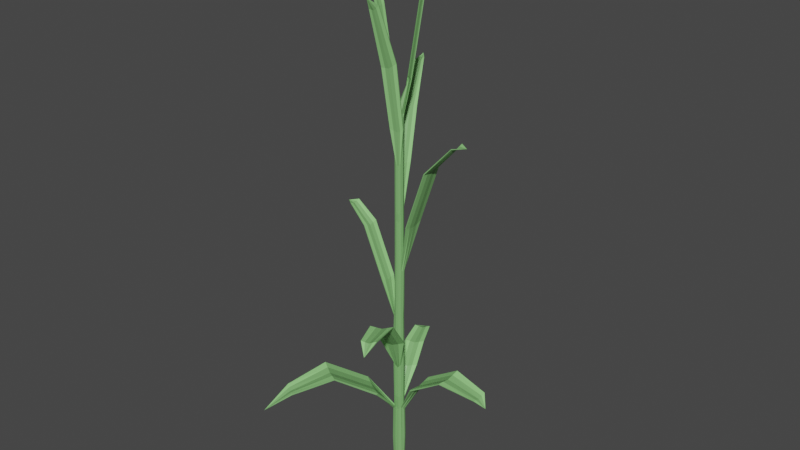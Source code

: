 # Source: Pflanze_F.blend  (saved by Blender 2.80.75; exported with 4.5.12 LTS)
import bpy
from mathutils import Matrix  # noqa: F401  (used for matrix-valued properties, if any)

bpy.ops.wm.read_factory_settings(use_empty=True)
scene = bpy.context.scene
scene.name = 'Scene'

# ---- collections
col_collection = bpy.data.collections.new('Collection'); scene.collection.children.link(col_collection)

# ---- materials (node trees are filled in below, after node groups)
mat_material_001 = bpy.data.materials.new('Material.001')
mat_material_001.use_transparent_shadow = False
mat_material = bpy.data.materials.new('Material')
mat_material.use_transparent_shadow = False

# ---- material node trees
mat_material_001.use_nodes = True; mat_material_001.node_tree.nodes.clear()
_N = mat_material_001.node_tree.nodes; _L = mat_material_001.node_tree.links
n0 = _N.new('ShaderNodeOutputMaterial'); n0.name = 'Material Output'; n0.location = (300, 300)
n1 = _N.new('ShaderNodeBsdfPrincipled'); n1.name = 'Principled BSDF'; n1.location = (10, 300)
n1.distribution = 'GGX'
n1.subsurface_method = 'BURLEY'
n1.inputs[0].default_value = (0.203, 0.4641, 0.1584, 1.0)
n1.inputs[3].default_value = 1.45
n1.inputs[27].default_value = (0.0, 0.0, 0.0, 1.0)
n1.inputs[28].default_value = 1.0
_L.new(n1.outputs[0], n0.inputs[0])
n0.is_active_output = True
mat_material.use_nodes = True; mat_material.node_tree.nodes.clear()
_N = mat_material.node_tree.nodes; _L = mat_material.node_tree.links
n0 = _N.new('ShaderNodeOutputMaterial'); n0.name = 'Material Output'; n0.location = (300, 300)
n1 = _N.new('ShaderNodeBsdfPrincipled'); n1.name = 'Principled BSDF'; n1.location = (10, 300)
n1.distribution = 'GGX'
n1.subsurface_method = 'BURLEY'
n1.inputs[0].default_value = (0.2998, 0.6926, 0.2325, 1.0)
n1.inputs[3].default_value = 1.45
n1.inputs[27].default_value = (0.0, 0.0, 0.0, 1.0)
n1.inputs[28].default_value = 1.0
_L.new(n1.outputs[0], n0.inputs[0])
n0.is_active_output = True

# ---- world
world_world = bpy.data.worlds.new('World'); scene.world = world_world
world_world.use_nodes = True; world_world.node_tree.nodes.clear()
_N = world_world.node_tree.nodes; _L = world_world.node_tree.links
n0 = _N.new('ShaderNodeOutputWorld'); n0.name = 'World Output'; n0.location = (300, 300)
n1 = _N.new('ShaderNodeBackground'); n1.name = 'Background'; n1.location = (10, 300)
n1.inputs[0].default_value = (0.05088, 0.05088, 0.05088, 1.0)
_L.new(n1.outputs[0], n0.inputs[0])
n0.is_active_output = True
world_world.color = (0.05088, 0.05088, 0.05088)
world_world.use_sun_shadow = False
world_world.sun_shadow_jitter_overblur = 0.0

# ---- meshes
me_cylinder = bpy.data.meshes.new('Cylinder')
me_cylinder.from_pydata([(-0.0002176, 0.006697, -0.0005252), (-0.0009055, 0.005969, 0.4362), (0.006124, 0.003253, -0.0005252), (0.003463, 0.003295, 0.4362), (0.006124, -0.003634, -0.0005252), (0.003464, -0.002054, 0.4362), (-0.0002176, -0.007078, -0.0005252), (-0.0009055, -0.004728, 0.4362), (-0.006559, -0.003634, -0.0005252), (-0.005275, -0.002054, 0.4362), (-0.006559, 0.003253, -0.0005252), (-0.005274, 0.003295, 0.4362), (-0.0005528, 0.00586, 0.2509), (0.003874, 0.003151, 0.2509), (0.003874, -0.002268, 0.2509), (-0.0005528, -0.004978, 0.2509), (-0.004979, -0.002268, 0.2509), (-0.004979, 0.003151, 0.2509), (0.005175, 0.003048, 0.1259), (0.005175, -0.00372, 0.1259), (-0.0003535, -0.007103, 0.1259), (-0.005882, -0.00372, 0.1259), (-0.005882, 0.003048, 0.1259), (-0.0003535, 0.006432, 0.1259), (-0.0008793, 0.005734, 0.381), (0.003323, 0.003162, 0.381), (0.003323, -0.001983, 0.381), (-0.0008793, -0.004555, 0.381), (-0.005082, -0.001983, 0.381), (-0.005082, 0.003162, 0.381), (0.004944, 0.002661, 0.06483), (0.004944, -0.003051, 0.06483), (-0.0003146, -0.005907, 0.06483), (-0.005573, -0.003051, 0.06483), (-0.005573, 0.002661, 0.06483), (-0.0003146, 0.005517, 0.06483), (-0.0006772, 0.005919, 0.1884), (0.004028, 0.003039, 0.1884), (0.004029, -0.002722, 0.1884), (-0.0006772, -0.005602, 0.1884), (-0.005383, -0.002722, 0.1884), (-0.005383, 0.003039, 0.1884), (0.003568, 0.003313, 0.3134), (0.003568, -0.001975, 0.3134), (-0.0007512, -0.004618, 0.3134), (-0.00507, -0.001974, 0.3134), (-0.00507, 0.003313, 0.3134), (-0.0007511, 0.005956, 0.3134), (0.003175, -0.001823, 0.4363), (0.004103, 0.01093, 0.4738), (-0.0009294, -0.004366, 0.4363), (-0.0009294, 0.005578, 0.4363), (-0.004991, -0.00188, 0.4363), (-0.004991, 0.003092, 0.4363), (0.003132, 0.003092, 0.4363), (-0.005761, 0.00307, 0.06483), (-0.006944, 0.003841, 0.02377), (-0.0004499, 0.007367, 0.02377), (-0.0005027, 0.005926, 0.06483), (0.006237, 0.002911, 0.06483), (0.006796, 0.003336, 0.02377), (0.006796, -0.003717, 0.02377), (0.006237, -0.003566, 0.06483), (-0.0004166, -0.007268, 0.06483), (-0.0004496, -0.007739, 0.02236), (-0.006935, -0.004217, 0.02236), (-0.00638, -0.004029, 0.06483), (0.005373, -0.004204, 0.1259), (-0.0001557, -0.007588, 0.1259), (0.00586, -0.003507, 0.083), (-0.0003815, -0.007327, 0.083), (0.004752, 0.003151, 0.2509), (0.004752, -0.002268, 0.2509), (0.004469, 0.003084, 0.2052), (0.004469, -0.002757, 0.2052), (-0.005224, 0.003691, 0.3134), (-0.005178, 0.003569, 0.2612), (-0.0007151, 0.0063, 0.2612), (-0.0009056, 0.006334, 0.3134), (0.003474, -0.002351, 0.381), (-0.0007289, -0.004923, 0.381), (0.003754, -0.00237, 0.3239), (-0.0005997, -0.005034, 0.3239), (-0.005624, -0.002054, 0.4362), (-0.005475, -0.002002, 0.3962), (-0.005624, 0.003295, 0.4362), (-0.005475, 0.003199, 0.3962), (0.02118, 0.0382, 0.6492), (0.08671, 0.001973, 0.4192), (0.04919, -0.1166, 0.2128), (-0.05223, 0.002173, 0.6277), (0.01111, -0.06198, 0.5745), (-0.04107, 0.1001, 0.1104), (-0.0716, -0.151, 0.1083), (-0.02808, 0.07449, 0.4777), (-0.01483, 0.06444, 0.1161), (-0.01423, 0.06316, 0.1168), (-0.03413, 0.05187, 0.1168), (-0.03474, 0.05315, 0.1161), (-0.003217, 0.03611, 0.1014), (-0.02312, 0.02482, 0.1014), (-0.003801, 0.03742, 0.1014), (-0.02371, 0.02613, 0.1014), (-0.02804, 0.09228, 0.1183), (-0.04357, 0.08303, 0.1183), (-0.02829, 0.09211, 0.119), (-0.04382, 0.08286, 0.119), (0.03143, -0.01786, 0.1077), (0.03007, -0.01786, 0.1088), (-0.008511, 0.03936, 0.4319), (-0.007928, 0.03896, 0.4324), (-0.02274, 0.03247, 0.4319), (-0.02216, 0.03207, 0.4324), (-0.0004595, 0.01932, 0.3751), (-0.01469, 0.01243, 0.3751), (-0.001042, 0.01985, 0.3743), (-0.01527, 0.01296, 0.3743), (-0.0219, 0.06776, 0.4756), (-0.03118, 0.06391, 0.4718), (-0.02165, 0.0675, 0.4762), (-0.03094, 0.06365, 0.4723), (0.04221, -0.01131, 0.3818), (0.04168, -0.01121, 0.3828), (0.04036, 0.01577, 0.3828), (0.0409, 0.01567, 0.3818), (0.01812, -0.01198, 0.3122), (0.01759, 0.0149, 0.3114), (0.01891, -0.01208, 0.3113), (0.0168, 0.015, 0.3122), (0.07335, -0.006696, 0.4173), (0.07321, 0.01198, 0.4183), (0.07337, -0.006701, 0.4183), (0.07319, 0.01198, 0.4172), (0.01743, 0.01889, 0.5626), (0.0167, 0.01861, 0.5625), (0.005943, 0.02617, 0.5619), (0.005863, 0.02702, 0.562), (0.009481, 0.007154, 0.4741), (-0.001274, 0.01471, 0.4735), (0.01022, 0.007431, 0.4742), (-0.001354, 0.01556, 0.4736), (0.02469, 0.03347, 0.6424), (0.01645, 0.03833, 0.6418), (0.02406, 0.03309, 0.6423), (0.0164, 0.03761, 0.6417), (-0.0005917, -0.02727, 0.4942), (0.01306, -0.01994, 0.4987), (0.01352, -0.02106, 0.4989), (-0.0001314, -0.02839, 0.4943), (0.009367, -0.004402, 0.4221), (-0.003407, -0.01172, 0.4221), (-0.003881, -0.01081, 0.4221), (0.009504, -0.00585, 0.4221), (0.007052, -0.05321, 0.5613), (0.01563, -0.04972, 0.5648), (0.01557, -0.04868, 0.5648), (0.00711, -0.05424, 0.5613), (-0.02049, -0.08972, 0.1405), (-0.02041, -0.08973, 0.1386), (-0.05207, -0.07049, 0.1377), (-0.05215, -0.07048, 0.1396), (-0.04817, -0.129, 0.1293), (-0.06599, -0.1189, 0.1271), (-0.04853, -0.1298, 0.1273), (-0.06563, -0.1181, 0.1291), (0.001631, -0.04337, 0.1028), (-0.02961, -0.02259, 0.1038), (0.002057, -0.04183, 0.1047), (-0.03003, -0.02413, 0.1019), (-0.02803, 0.008556, 0.5483), (-0.02736, 0.008514, 0.5485), (-0.02692, -0.00583, 0.5482), (-0.02759, -0.005788, 0.548), (-0.01409, 0.008208, 0.4755), (-0.01364, -0.006136, 0.4753), (-0.01431, -0.006093, 0.4751), (-0.01476, 0.008251, 0.4754), (-0.04645, 0.00665, 0.6173), (-0.04578, 0.006652, 0.6174), (-0.0458, -0.003141, 0.6172), (-0.04646, -0.003143, 0.617), (0.122, 0.003105, 0.1141), (0.07021, -0.01569, 0.1344), (0.07021, 0.01874, 0.1344), (0.07036, 0.01874, 0.1334), (0.07036, -0.01569, 0.1334), (0.03007, 0.01657, 0.1088), (0.03143, 0.01657, 0.1077), (0.1127, -0.007561, 0.1262), (0.1121, 0.01342, 0.1258), (0.1128, 0.01347, 0.1262), (0.1121, -0.007561, 0.1258), (0.03962, -0.05824, 0.217), (0.01887, -0.07228, 0.217), (0.0188, -0.07184, 0.2178), (0.03954, -0.0578, 0.2178), (0.001668, -0.03337, 0.1706), (0.02227, -0.01861, 0.1712), (0.02241, -0.01933, 0.1706), (0.00152, -0.03265, 0.1712), (0.05123, -0.09857, 0.2231), (0.03683, -0.1073, 0.2241), (0.03687, -0.1071, 0.2231), (0.05113, -0.09871, 0.2245), (-0.005947, -0.002722, 0.1884), (-0.006644, -0.003775, 0.1437), (-0.005947, 0.003038, 0.1884), (-0.006644, 0.003099, 0.1437), (-0.07832, 0.00442, 0.3106), (-0.04613, -0.006846, 0.2926), (-0.04534, 0.01221, 0.2924), (-0.04496, 0.01228, 0.293), (-0.04574, -0.006776, 0.2932), (-0.01805, 0.01075, 0.2319), (-0.01732, 0.0108, 0.2327), (-0.01883, -0.008298, 0.2321), (-0.01811, -0.008254, 0.2329), (-0.06934, -0.002886, 0.3116), (-0.06928, -0.002938, 0.3121), (-0.06934, 0.01134, 0.3117), (-0.06929, 0.01129, 0.3122), (-0.00587, 0.0007269, 0.4333), (-0.007773, -0.0002325, -0.003525), (-0.005854, 0.0005285, 0.2479), (-0.00694, -0.000407, 0.1229), (-0.005979, 0.0007072, 0.378), (-0.00657, -0.0002374, 0.06183), (-0.00634, 0.0001876, 0.1854), (-0.005964, 0.0008026, 0.3104), (-0.006211, 0.0007445, 0.4332), (-0.006452, 0.0007174, 0.3932), (-0.006632, 0.0007445, 0.4332), (-0.02781, 0.001384, 0.5452), (-0.02714, 0.001342, 0.5453), (-0.01387, 0.001036, 0.4724), (-0.01454, 0.001079, 0.4722), (-0.04646, 0.001754, 0.6141), (-0.04579, 0.001755, 0.6143), (-0.007858, -0.0004097, 0.1407), (-0.007019, 0.0001876, 0.1854), (-0.04535, 0.00275, 0.2901), (-0.04574, 0.00268, 0.2895), (-0.01844, 0.001228, 0.229), (-0.01771, 0.001272, 0.2298), (-0.06929, 0.004174, 0.3091), (-0.06934, 0.004226, 0.3087), (0.003703, -0.006465, -0.003525), (0.002138, -0.004364, 0.2479), (0.00304, -0.006516, 0.1229), (0.00161, -0.003938, 0.378), (0.002926, -0.005394, 0.06183), (0.002156, -0.005013, 0.1854), (0.001834, -0.003971, 0.3104), (0.001491, -0.003729, 0.4333), (0.001679, -0.004085, 0.4332), (0.003278, -0.007099, 0.1229), (0.003436, -0.006523, 0.08), (0.001791, -0.004382, 0.378), (0.002037, -0.00446, 0.3209), (0.0064, -0.02414, 0.4933), (0.006694, -0.02472, 0.4936), (0.003977, -0.008399, 0.4187), (0.002904, -0.008121, 0.419), (0.01131, -0.05095, 0.56), (0.01137, -0.05198, 0.5601), (0.02917, -0.06482, 0.2148), (0.02925, -0.06526, 0.214), (0.01204, -0.02635, 0.1676), (0.01189, -0.02563, 0.1682), (0.04398, -0.103, 0.2213), (0.04405, -0.1028, 0.2201), (-0.003948, -0.006465, -0.003525), (-0.003191, -0.004364, 0.2479), (-0.003613, -0.006516, 0.1229), (-0.003449, -0.003938, 0.378), (-0.003405, -0.005395, 0.06183), (-0.003508, -0.005013, 0.1854), (-0.003365, -0.003971, 0.3104), (-0.003581, -0.004085, 0.4332), (-0.003425, -0.003763, 0.4333), (-0.004312, -0.007209, 0.01936), (-0.003952, -0.006803, 0.06183), (-0.03624, -0.08011, 0.1351), (-0.03632, -0.0801, 0.137), (-0.05726, -0.1244, 0.1242), (-0.0569, -0.1236, 0.1262), (-0.01377, -0.03221, 0.1013), (-0.0142, -0.03375, 0.09939), (-0.003948, 0.006, -0.003525), (-0.003581, 0.005574, 0.4332), (-0.00319, 0.005421, 0.2479), (-0.003613, 0.005703, 0.1229), (-0.003449, 0.005353, 0.378), (-0.003405, 0.00492, 0.06183), (-0.003508, 0.005388, 0.1854), (-0.003365, 0.005576, 0.3104), (-0.003425, 0.005217, 0.4333), (-0.004317, 0.006752, 0.02077), (-0.003631, 0.005412, 0.06183), (-0.003407, 0.005937, 0.2582), (-0.003551, 0.006031, 0.3104), (-0.02478, 0.05879, 0.1131), (-0.02418, 0.05752, 0.1138), (-0.01317, 0.03046, 0.09837), (-0.01375, 0.03177, 0.09837), (-0.0358, 0.08765, 0.1153), (-0.03605, 0.08749, 0.116), (-0.01504, 0.03552, 0.4294), (-0.01563, 0.03592, 0.4289), (-0.008158, 0.0164, 0.3713), (-0.007576, 0.01588, 0.3721), (-0.02629, 0.06558, 0.4713), (-0.02654, 0.06584, 0.4707), (0.007528, -0.0002325, -0.003525), (0.004309, 0.0007445, 0.4332), (0.004802, 0.0005285, 0.2479), (0.006368, -0.000407, 0.1229), (0.00414, 0.0007072, 0.378), (0.006091, -0.0002374, 0.06183), (0.004988, 0.0001876, 0.1854), (0.004434, 0.0008026, 0.3104), (0.003936, 0.0007611, 0.4333), (0.008329, -0.0002325, 0.02077), (0.007647, -0.0003971, 0.06183), (0.005752, 0.0005285, 0.2479), (0.005519, 0.0001935, 0.2022), (0.04155, 0.002177, 0.3788), (0.04102, 0.002279, 0.3798), (0.01746, 0.001509, 0.3092), (0.01825, 0.001407, 0.3083), (0.07327, 0.002644, 0.4142), (0.07329, 0.002639, 0.4153), (0.07036, 0.001524, 0.1304), (0.07021, 0.001524, 0.1314), (0.03007, -0.000647, 0.1058), (0.1121, 0.00293, 0.1228), (0.1127, 0.002954, 0.1232), (0.03143, -0.000647, 0.1047), (0.003703, 0.006, -0.0005252), (0.001683, 0.005586, 0.4362), (0.002143, 0.005433, 0.2509), (0.003048, 0.005717, 0.1259), (0.001614, 0.005364, 0.381), (0.002932, 0.004931, 0.06483), (0.002161, 0.005401, 0.1884), (0.001839, 0.005589, 0.3134), (0.01165, 0.02296, 0.5623), (0.004431, 0.0115, 0.4739), (0.02057, 0.0359, 0.6421), (0.01132, 0.02239, 0.5622), (0.02023, 0.03535, 0.642), (0.004224, 0.01095, 0.4744), (0.004326, -0.005651, 0.1244), (0.03443, -0.06175, 0.2155), (0.01723, -0.02284, 0.1691), (0.04764, -0.1007, 0.2216), (0.001561, -0.007343, 0.1244), (0.02406, -0.06877, 0.2155), (0.006855, -0.02986, 0.1691), (0.04046, -0.105, 0.2216), (0.005518, -0.001644, 0.06333), (0.07021, -0.007084, 0.1329), (0.03007, -0.009255, 0.1073), (0.1127, -0.002304, 0.1247), (0.006942, 0.001257, 0.06333), (0.07036, 0.01013, 0.1319), (0.1121, 0.008175, 0.1243), (0.03143, 0.007961, 0.1062), (-0.0284, -0.08491, 0.1387), (-0.05254, -0.1263, 0.1278), (-0.005859, -0.03702, 0.103), (-0.00186, -0.005651, 0.06333), (-0.004489, -0.004223, 0.06333), (-0.04423, -0.07529, 0.1383), (-0.06127, -0.1209, 0.1277), (-0.02169, -0.0274, 0.1026), (-0.02916, 0.05469, 0.1153), (-0.01815, 0.02764, 0.09987), (-0.03994, 0.08517, 0.1175), (-0.004489, 0.003791, 0.06333), (-0.00186, 0.005219, 0.06333), (-0.0192, 0.06034, 0.1153), (-0.008194, 0.03328, 0.09987), (-0.03217, 0.0898, 0.1175), (-0.006483, 0.001613, 0.1869), (-0.04554, 0.007443, 0.291), (-0.01824, 0.005991, 0.2305), (-0.06934, 0.007782, 0.3102), (-0.04555, -0.002013, 0.2917), (-0.01791, -0.003491, 0.2313), (-0.06929, 0.0006183, 0.3106), (-0.005861, -0.001267, 0.1869), (-0.002058, 0.005766, 0.3119), (-0.01149, 0.03724, 0.4309), (-0.004018, 0.0176, 0.3736), (-0.02397, 0.06654, 0.4737), (-0.0186, 0.03379, 0.4309), (-0.01113, 0.01415, 0.3736), (-0.02861, 0.06462, 0.4718), (-0.004217, 0.004444, 0.3119), (0.04069, 0.009023, 0.3813), (0.01713, 0.008253, 0.3107), (0.07325, 0.007308, 0.4168), (0.004338, 0.00184, 0.2494), (0.004338, -0.0008698, 0.2494), (0.04135, -0.004466, 0.3813), (0.01779, -0.005236, 0.3107), (0.07333, -0.002031, 0.4168), (0.01401, 0.0205, 0.5623), (0.02215, 0.03422, 0.6422), (0.006852, 0.009052, 0.4742), (0.0003886, 0.005778, 0.4362), (0.008755, 0.02499, 0.5621), (0.001538, 0.01353, 0.4737), (0.01851, 0.03712, 0.6419), (0.00973, -0.02204, 0.496), (0.006136, -0.006262, 0.4206), (0.01344, -0.04982, 0.5624), (0.002467, -0.00296, 0.3795), (0.0003655, -0.004247, 0.3795), (0.002904, -0.02571, 0.4937), (-0.0004888, -0.009464, 0.4206), (0.009183, -0.05208, 0.5607), (-0.005743, -0.0006545, 0.4347), (-0.02703, -0.002244, 0.5468), (-0.01376, -0.00255, 0.4738), (-0.04579, -0.0006931, 0.6157), (-0.005743, 0.00202, 0.4347), (-0.02725, 0.004928, 0.5469), (-0.01398, 0.004622, 0.474), (-0.04579, 0.004203, 0.6159), (0.001344, -0.00681, 0.1244), (0.02398, -0.06833, 0.2163), (0.006707, -0.02914, 0.1697), (0.0404, -0.1051, 0.2227), (0.03436, -0.06131, 0.2163), (0.01708, -0.02212, 0.1697), (0.04755, -0.1009, 0.2229), (0.004108, -0.005118, 0.1244), (0.006942, -0.001981, 0.06333), (0.07036, -0.007084, 0.1319), (0.1121, -0.002316, 0.1243), (0.03143, -0.009255, 0.1062), (0.07021, 0.01013, 0.1329), (0.03007, 0.007961, 0.1073), (0.1128, 0.008211, 0.1247), (0.005518, 0.001212, 0.06333), (-0.002067, 0.005669, 0.06333), (-0.01981, 0.06162, 0.1146), (-0.008778, 0.03459, 0.09987), (-0.03192, 0.08996, 0.1168), (-0.004696, 0.004241, 0.06333), (-0.02976, 0.05597, 0.1146), (-0.01873, 0.02895, 0.09987), (-0.03968, 0.08534, 0.1168), (-0.005166, -0.005416, 0.06333), (-0.04415, -0.0753, 0.1364), (-0.06163, -0.1217, 0.1257), (-0.02212, -0.02894, 0.1007), (-0.002184, -0.007035, 0.06333), (-0.02832, -0.08492, 0.1368), (-0.0529, -0.1271, 0.1258), (-0.006285, -0.03856, 0.1011), (0.005252, 0.00184, 0.2494), (0.04123, 0.008921, 0.3803), (0.01792, 0.008151, 0.3098), (0.07323, 0.007314, 0.4157), (0.005252, -0.0008698, 0.2494), (0.04188, -0.004568, 0.3803), (0.01858, -0.005338, 0.3098), (0.07331, -0.002026, 0.4157), (-0.004387, 0.004861, 0.3119), (-0.01919, 0.03419, 0.4304), (-0.01172, 0.01468, 0.3728), (-0.02886, 0.06487, 0.4712), (-0.002228, 0.006183, 0.3119), (-0.01207, 0.03764, 0.4304), (-0.0046, 0.01813, 0.3728), (-0.02422, 0.0668, 0.4731), (0.01512, 0.02052, 0.5625), (0.007901, 0.009057, 0.4741), (0.02304, 0.03444, 0.6423), (0.002751, 0.004211, 0.4362), (-0.006483, -0.001267, 0.1869), (-0.04593, -0.002083, 0.2911), (-0.01864, -0.003535, 0.2306), (-0.06934, 0.0006702, 0.3102), (0.0005312, -0.004652, 0.3795), (0.003282, -0.02656, 0.494), (0.000285, -0.01006, 0.4204), (0.009241, -0.05311, 0.5607), (0.002633, -0.003366, 0.3795), (0.01011, -0.02289, 0.4962), (0.00674, -0.007124, 0.4204), (0.0135, -0.05085, 0.5624), (-0.006128, -0.0006545, 0.4347), (-0.0277, -0.002202, 0.5466), (-0.01443, -0.002507, 0.4737), (-0.04646, -0.0006943, 0.6156), (-0.006128, 0.00202, 0.4347), (-0.02792, 0.00497, 0.5467), (-0.01465, 0.004665, 0.4738), (-0.04645, 0.004202, 0.6157), (-0.04515, 0.007513, 0.2916), (-0.01752, 0.006035, 0.2312), (-0.06929, 0.007731, 0.3106), (0.008631, 0.02428, 0.5621), (0.01831, 0.03648, 0.6419), (0.001414, 0.01282, 0.4737), (-0.005861, 0.001613, 0.1869)], [], [(314, 321, 48, 5), (0, 338, 2, 313, 4, 246, 6, 271, 8, 222, 10, 288), (294, 290, 12, 36), (227, 223, 17, 41, 509), (276, 272, 16, 40), (251, 247, 15, 39), (14, 38, 74, 72), (344, 340, 13, 37), (343, 341, 18, 30), (318, 316, 19, 31, 360), (31, 19, 67, 69), (275, 273, 21, 33, 372), (226, 224, 22, 34), (293, 291, 23, 35, 380), (295, 292, 24, 47, 392), (228, 225, 29, 46), (277, 274, 28, 45), (43, 26, 79, 81), (320, 317, 26, 43), (345, 342, 25, 42), (10, 34, 55, 56), (222, 226, 34, 10), (6, 32, 63, 64), (246, 250, 32, 6), (313, 2, 60, 322), (338, 343, 30, 2), (341, 344, 37, 18), (316, 319, 38, 19), (248, 251, 39, 20, 431), (291, 294, 36, 23), (340, 345, 42, 13), (315, 320, 43, 14, 404), (247, 252, 44, 15), (272, 277, 45, 16), (223, 228, 46, 17), (290, 17, 76, 299), (292, 289, 1, 24), (28, 9, 83, 84), (274, 278, 9, 28), (249, 254, 7, 27, 419), (317, 314, 5, 26), (342, 339, 482, 3, 25), (229, 221, 53, 11, 427), (131, 129, 88), (278, 279, 52, 9), (254, 253, 50, 7), (50, 253, 48, 49), (53, 221, 52, 49), (51, 296, 53, 49), (54, 51, 49), (48, 321, 54, 49), (52, 279, 50, 49), (297, 298, 447, 58, 57), (35, 0, 57, 58), (288, 10, 56, 297), (143, 141, 87), (322, 323, 439, 62, 61), (164, 162, 93), (2, 30, 59, 60), (31, 4, 61, 62), (280, 281, 455, 66, 65), (264, 494, 91), (33, 8, 65, 66), (271, 6, 64, 280), (256, 255, 356, 68, 70), (263, 422, 91), (20, 32, 70, 68), (250, 31, 69, 256), (325, 324, 467, 72, 74), (319, 37, 73, 325), (37, 13, 71, 73), (105, 103, 92), (299, 300, 475, 78, 77), (17, 46, 75, 76), (178, 177, 90), (47, 12, 77, 78), (258, 257, 487, 80, 82), (252, 43, 81, 258), (119, 117, 94), (27, 44, 82, 80), (230, 231, 499, 85, 86), (225, 28, 84, 230), (11, 29, 86, 85), (163, 161, 93), (273, 20, 39, 276), (144, 507, 87), (270, 355, 89), (269, 434, 89), (154, 155, 91), (132, 130, 88), (237, 430, 90), (200, 203, 89), (153, 156, 91), (331, 407, 88), (141, 481, 87), (306, 383, 92), (312, 474, 94), (305, 454, 92), (180, 179, 90), (201, 202, 89), (104, 106, 92), (285, 374, 93), (311, 395, 94), (330, 466, 88), (236, 498, 90), (142, 144, 87), (284, 461, 93), (118, 120, 94), (296, 51, 1, 289), (102, 100, 97, 98), (453, 102, 98, 452), (382, 99, 96, 381), (99, 101, 95, 96), (35, 58, 101, 99), (380, 35, 99, 382), (451, 55, 102, 453), (55, 34, 100, 102), (98, 97, 106, 104), (452, 98, 104, 454), (381, 96, 105, 383), (96, 95, 103, 105), (31, 62, 107, 108), (116, 114, 112, 111), (394, 113, 110, 393), (473, 116, 111, 472), (113, 115, 109, 110), (47, 78, 115, 113), (471, 75, 116, 473), (392, 47, 113, 394), (75, 46, 114, 116), (111, 112, 120, 118), (393, 110, 119, 395), (472, 111, 118, 474), (110, 109, 117, 119), (465, 126, 124, 464), (406, 125, 122, 405), (126, 128, 123, 124), (125, 127, 121, 122), (14, 72, 127, 125), (71, 13, 128, 126), (404, 14, 125, 406), (463, 71, 126, 465), (464, 124, 132, 466), (405, 122, 131, 407), (124, 123, 130, 132), (122, 121, 129, 131), (140, 138, 135, 136), (413, 140, 136, 412), (138, 508, 506, 135), (137, 139, 133, 134), (54, 3, 139, 137), (411, 1, 140, 413), (1, 51, 138, 140), (136, 135, 144, 142), (412, 136, 142, 414), (408, 134, 143, 409), (134, 133, 141, 143), (151, 150, 148, 145), (152, 149, 146, 147), (421, 151, 145, 420), (493, 152, 147, 492), (491, 79, 152, 493), (419, 27, 151, 421), (79, 26, 149, 152), (27, 80, 150, 151), (145, 148, 156, 153), (147, 146, 155, 154), (420, 145, 153, 422), (492, 147, 154, 494), (462, 165, 158, 460), (375, 166, 160, 373), (165, 167, 157, 158), (166, 168, 159, 160), (460, 158, 163, 461), (373, 160, 164, 374), (158, 157, 161, 163), (160, 159, 162, 164), (33, 66, 168, 166), (63, 32, 167, 165), (372, 33, 166, 375), (459, 63, 165, 462), (497, 175, 172, 496), (175, 174, 171, 172), (429, 173, 170, 428), (173, 176, 169, 170), (11, 85, 176, 173), (427, 11, 173, 429), (83, 9, 174, 175), (495, 83, 175, 497), (496, 172, 180, 498), (172, 171, 179, 180), (428, 170, 178, 430), (170, 169, 177, 178), (336, 363, 181), (335, 366, 181), (188, 191, 181), (189, 190, 181), (187, 186, 183, 184), (108, 107, 185, 182), (367, 187, 184, 365), (362, 108, 182, 361), (360, 31, 108, 362), (364, 59, 187, 367), (59, 30, 186, 187), (184, 183, 190, 189), (182, 185, 191, 188), (365, 184, 189, 366), (361, 182, 188, 363), (199, 196, 193, 194), (198, 197, 195, 192), (433, 199, 194, 432), (354, 198, 192, 353), (352, 67, 198, 354), (431, 20, 199, 433), (67, 19, 197, 198), (20, 68, 196, 199), (194, 193, 202, 201), (192, 195, 203, 200), (432, 194, 201, 434), (353, 192, 200, 355), (238, 239, 384, 206, 207), (21, 40, 204, 205), (224, 21, 205, 238), (41, 22, 207, 206), (245, 486, 208), (220, 219, 208), (217, 218, 208), (244, 505, 208), (504, 214, 211, 503), (215, 216, 212, 209), (214, 213, 210, 211), (485, 215, 209, 484), (483, 204, 215, 485), (41, 206, 213, 214), (204, 40, 216, 215), (227, 509, 504, 243), (503, 211, 220, 505), (209, 212, 218, 217), (211, 210, 219, 220), (484, 209, 217, 486), (385, 241, 245, 387), (388, 240, 244, 390), (391, 227, 243, 389), (384, 239, 242, 386), (386, 242, 241, 385), (389, 243, 240, 388), (218, 390, 208), (219, 387, 208), (22, 224, 238, 207), (205, 204, 483, 239, 238), (424, 233, 237, 426), (500, 232, 236, 502), (499, 231, 235, 501), (423, 229, 234, 425), (425, 234, 233, 424), (501, 235, 232, 500), (177, 502, 90), (179, 426, 90), (29, 225, 230, 86), (84, 83, 495, 231, 230), (9, 52, 221, 229, 423), (16, 45, 228, 223), (8, 33, 226, 222), (45, 28, 225, 228), (33, 21, 224, 226), (40, 16, 223, 227, 391), (357, 266, 270, 359), (435, 265, 269, 437), (438, 248, 268, 436), (356, 255, 267, 358), (358, 267, 266, 357), (436, 268, 265, 435), (488, 260, 264, 490), (415, 259, 263, 417), (418, 249, 262, 416), (487, 257, 261, 489), (489, 261, 260, 488), (416, 262, 259, 415), (203, 437, 89), (202, 359, 89), (44, 252, 258, 82), (81, 79, 491, 257, 258), (32, 250, 256, 70), (155, 417, 91), (69, 67, 352, 255, 256), (156, 490, 91), (5, 48, 253, 254), (26, 5, 254, 249, 418), (14, 43, 252, 247), (19, 38, 251, 248, 438), (4, 31, 250, 246), (38, 14, 247, 251), (455, 281, 287, 458), (371, 275, 286, 370), (368, 283, 285, 369), (456, 282, 284, 457), (370, 286, 283, 368), (458, 287, 282, 456), (162, 457, 93), (161, 369, 93), (21, 273, 276, 40), (8, 271, 280, 65), (64, 63, 459, 281, 280), (7, 50, 279, 278), (27, 7, 278, 274), (15, 44, 277, 272), (44, 27, 274, 277), (32, 20, 273, 275, 371), (39, 15, 272, 276), (476, 308, 312, 478), (396, 307, 311, 398), (399, 295, 310, 397), (475, 300, 309, 477), (477, 309, 308, 476), (397, 310, 307, 396), (376, 302, 306, 378), (448, 301, 305, 450), (447, 298, 304, 449), (379, 293, 303, 377), (377, 303, 302, 376), (449, 304, 301, 448), (53, 296, 289, 11), (120, 398, 94), (103, 450, 92), (117, 478, 94), (106, 378, 92), (76, 75, 471, 300, 299), (0, 288, 297, 57), (56, 55, 451, 298, 297), (29, 11, 289, 292), (12, 290, 299, 77), (22, 41, 294, 291), (46, 29, 292, 295, 399), (34, 22, 291, 293, 379), (41, 17, 290, 294), (443, 333, 336, 445), (440, 332, 335, 441), (439, 323, 337, 442), (446, 318, 334, 444), (444, 334, 333, 443), (442, 337, 332, 440), (191, 441, 181), (190, 445, 181), (400, 327, 331, 402), (468, 326, 330, 470), (467, 324, 329, 469), (403, 315, 328, 401), (401, 328, 327, 400), (469, 329, 326, 468), (129, 470, 88), (130, 402, 88), (38, 319, 325, 74), (73, 71, 463, 324, 325), (60, 59, 364, 323, 322), (25, 3, 314, 317), (13, 42, 320, 315, 403), (18, 37, 319, 316), (4, 313, 322, 61), (42, 25, 317, 320), (30, 18, 316, 318, 446), (3, 54, 321, 314), (479, 346, 348, 481), (482, 339, 347, 480), (480, 347, 346, 479), (24, 1, 411, 339, 342), (12, 47, 345, 340), (23, 36, 344, 341), (0, 35, 343, 338), (47, 24, 342, 345), (35, 23, 341, 343), (36, 12, 340, 344), (506, 349, 350, 507), (408, 410, 137, 134), (87, 350, 409), (87, 348, 414), (266, 353, 355, 270), (255, 352, 354, 267), (267, 354, 353, 266), (196, 358, 357, 193), (68, 356, 358, 196), (193, 357, 359, 202), (333, 361, 363, 336), (318, 360, 362, 334), (334, 362, 361, 333), (332, 365, 366, 335), (323, 364, 367, 337), (337, 367, 365, 332), (167, 370, 368, 157), (157, 368, 369, 161), (32, 371, 370, 167), (275, 372, 375, 286), (283, 373, 374, 285), (286, 375, 373, 283), (100, 377, 376, 97), (34, 379, 377, 100), (97, 376, 378, 106), (302, 381, 383, 306), (293, 380, 382, 303), (303, 382, 381, 302), (213, 386, 385, 210), (206, 384, 386, 213), (210, 385, 387, 219), (216, 389, 388, 212), (40, 391, 389, 216), (212, 388, 390, 218), (307, 393, 395, 311), (295, 392, 394, 310), (310, 394, 393, 307), (114, 397, 396, 112), (46, 399, 397, 114), (112, 396, 398, 120), (128, 401, 400, 123), (13, 403, 401, 128), (123, 400, 402, 130), (327, 405, 407, 331), (315, 404, 406, 328), (328, 406, 405, 327), (349, 351, 410, 408), (349, 408, 409, 350), (346, 412, 414, 348), (339, 411, 413, 347), (347, 413, 412, 346), (149, 416, 415, 146), (26, 418, 416, 149), (146, 415, 417, 155), (259, 420, 422, 263), (249, 419, 421, 262), (262, 421, 420, 259), (174, 425, 424, 171), (9, 423, 425, 174), (171, 424, 426, 179), (233, 428, 430, 237), (229, 427, 429, 234), (234, 429, 428, 233), (265, 432, 434, 269), (248, 431, 433, 268), (268, 433, 432, 265), (197, 436, 435, 195), (19, 438, 436, 197), (195, 435, 437, 203), (107, 442, 440, 185), (62, 439, 442, 107), (185, 440, 441, 191), (186, 444, 443, 183), (30, 446, 444, 186), (183, 443, 445, 190), (101, 449, 448, 95), (58, 447, 449, 101), (95, 448, 450, 103), (301, 452, 454, 305), (298, 451, 453, 304), (304, 453, 452, 301), (168, 458, 456, 159), (159, 456, 457, 162), (66, 455, 458, 168), (281, 459, 462, 287), (282, 460, 461, 284), (287, 462, 460, 282), (326, 464, 466, 330), (324, 463, 465, 329), (329, 465, 464, 326), (127, 469, 468, 121), (72, 467, 469, 127), (121, 468, 470, 129), (308, 472, 474, 312), (300, 471, 473, 309), (309, 473, 472, 308), (115, 477, 476, 109), (78, 475, 477, 115), (109, 476, 478, 117), (139, 480, 479, 133), (3, 482, 480, 139), (133, 479, 481, 141), (241, 484, 486, 245), (239, 483, 485, 242), (242, 485, 484, 241), (150, 489, 488, 148), (80, 487, 489, 150), (148, 488, 490, 156), (260, 492, 494, 264), (257, 491, 493, 261), (261, 493, 492, 260), (232, 496, 498, 236), (231, 495, 497, 235), (235, 497, 496, 232), (176, 501, 500, 169), (85, 499, 501, 176), (169, 500, 502, 177), (240, 503, 505, 244), (243, 504, 503, 240), (135, 506, 507, 144), (506, 508, 49, 137, 410, 351, 349), (504, 509, 41, 214), (89, 355, 200), (89, 437, 269), (89, 359, 270), (89, 434, 201), (93, 374, 164), (93, 369, 285), (93, 457, 284), (93, 461, 163), (181, 445, 336), (181, 363, 188), (181, 441, 335), (181, 366, 189), (92, 378, 306), (92, 383, 105), (92, 454, 104), (92, 450, 305), (208, 390, 244), (208, 505, 220), (208, 387, 245), (208, 486, 217), (88, 407, 131), (88, 402, 331), (88, 470, 330), (88, 466, 132), (94, 398, 311), (94, 395, 119), (94, 474, 118), (94, 478, 312), (87, 481, 348), (414, 142, 87), (90, 498, 180), (90, 502, 236), (91, 422, 153), (91, 417, 263), (91, 494, 154), (91, 490, 264), (87, 507, 350), (409, 143, 87), (90, 430, 178), (90, 426, 237)])
me_cylinder.polygons.foreach_set('material_index', [0, 0, 0, 0, 0, 0, 0, 0, 0, 0, 0, 0, 0, 0, 0, 0, 0, 0, 0, 0, 0, 0, 0, 0, 0, 0, 0, 0, 0, 0, 0, 0, 0, 0, 0, 0, 0, 0, 0, 0, 0, 0, 0, 0, 0, 0, 0, 0, 0, 0, 0, 0, 0, 0, 0, 0, 0, 0, 0, 0, 0, 0, 0, 0, 0, 1, 0, 0, 0, 0, 0, 0, 0, 0, 0, 0, 0, 0, 0, 0, 0, 0, 0, 0, 0, 1, 0, 0, 0, 0, 0, 0, 0, 0, 1, 0, 0, 0, 0, 0, 0, 0, 0, 0, 0, 0, 0, 0, 0, 0, 1, 1, 0, 0, 1, 1, 0, 0, 1, 1, 0, 0, 0, 1, 1, 0, 0, 1, 1, 0, 0, 1, 1, 0, 1, 1, 0, 0, 0, 0, 1, 1, 1, 1, 0, 0, 0, 1, 1, 0, 0, 1, 0, 0, 1, 1, 0, 0, 0, 1, 1, 1, 1, 0, 0, 0, 0, 1, 1, 1, 1, 0, 0, 1, 1, 0, 0, 0, 0, 1, 1, 1, 0, 1, 0, 0, 1, 0, 1, 1, 0, 1, 0, 0, 0, 0, 0, 0, 0, 1, 1, 1, 1, 0, 0, 0, 1, 1, 0, 0, 1, 1, 1, 1, 0, 0, 0, 0, 1, 1, 0, 0, 0, 0, 0, 0, 0, 0, 1, 0, 0, 1, 1, 0, 0, 0, 1, 0, 0, 1, 0, 0, 0, 0, 0, 0, 1, 1, 0, 0, 0, 0, 0, 0, 0, 0, 1, 1, 0, 0, 0, 0, 0, 0, 0, 0, 0, 0, 0, 0, 0, 0, 0, 0, 0, 0, 0, 0, 1, 1, 0, 0, 0, 1, 0, 1, 0, 0, 0, 0, 0, 0, 0, 0, 0, 0, 0, 0, 1, 1, 0, 0, 0, 0, 0, 0, 0, 0, 0, 0, 0, 0, 0, 0, 0, 0, 0, 0, 0, 0, 0, 0, 1, 1, 1, 1, 0, 0, 0, 0, 0, 0, 0, 0, 0, 0, 0, 0, 0, 0, 0, 1, 1, 0, 0, 0, 0, 0, 0, 1, 1, 0, 0, 0, 0, 0, 0, 0, 0, 0, 0, 0, 0, 0, 0, 0, 0, 0, 0, 0, 0, 0, 1, 0, 0, 0, 0, 0, 1, 1, 1, 0, 0, 0, 0, 0, 0, 1, 1, 1, 0, 0, 0, 1, 1, 1, 0, 0, 0, 1, 1, 1, 1, 1, 1, 0, 0, 0, 1, 1, 1, 1, 1, 1, 0, 0, 0, 0, 0, 0, 0, 0, 1, 1, 1, 0, 0, 0, 1, 1, 1, 0, 0, 0, 0, 0, 0, 1, 1, 1, 1, 1, 1, 1, 1, 1, 1, 1, 1, 0, 0, 0, 1, 1, 1, 0, 0, 0, 0, 0, 0, 1, 1, 1, 0, 0, 0, 1, 1, 1, 1, 1, 1, 0, 0, 0, 1, 1, 1, 0, 0, 0, 0, 0, 0, 1, 1, 1, 0, 0, 1, 0, 1, 1, 0, 0, 1, 1, 0, 0, 1, 0, 1, 0, 1, 0, 1, 1, 0, 0, 1, 0, 1, 1, 0, 0, 1, 0, 1, 1, 0, 0, 1, 1, 0, 1, 1, 1, 0, 0, 1, 1, 0])
_uv = me_cylinder.uv_layers.new(name='UVMap')
_uv.uv.foreach_set('vector', [0.4578, 0.25, 0.3525, 0.2492, 0.3525, 0.1892, 0.4578, 0.13, 0.75, 0.49, 0.8539, 0.43, 0.9578, 0.37, 0.9578, 0.25, 0.9578, 0.13, 0.8539, 0.07, 0.75, 0.01, 0.6461, 0.07, 0.5422, 0.13, 0.5422, 0.25, 0.5422, 0.37, 0.6461, 0.43, 0.08333, 0.6875, 0.08333, 0.75, -8.941e-08, 0.75, -8.941e-08, 0.6875, 0.25, 0.6875, 0.25, 0.75, 0.1667, 0.75, 0.1667, 0.6875, 0.2083, 0.6875, 0.4167, 0.6875, 0.4167, 0.75, 0.3333, 0.75, 0.3333, 0.6875, 0.5833, 0.6875, 0.5833, 0.75, 0.5, 0.75, 0.5, 0.6875, 0.6667, 0.75, 0.6667, 0.6875, 0.6667, 0.6875, 0.6667, 0.75, 0.9167, 0.6875, 0.9167, 0.75, 0.8333, 0.75, 0.8333, 0.6875, 0.9167, 0.5625, 0.9167, 0.625, 0.8333, 0.625, 0.8333, 0.5625, 0.75, 0.5625, 0.75, 0.625, 0.6667, 0.625, 0.6667, 0.5625, 0.7083, 0.5625, 0.6667, 0.5625, 0.6667, 0.625, 0.6667, 0.625, 0.6667, 0.5625, 0.4167, 0.5625, 0.4167, 0.625, 0.3333, 0.625, 0.3333, 0.5625, 0.375, 0.5625, 0.25, 0.5625, 0.25, 0.625, 0.1667, 0.625, 0.1667, 0.5625, 0.08333, 0.5625, 0.08333, 0.625, -8.941e-08, 0.625, -8.941e-08, 0.5625, 0.04167, 0.5625, 0.08333, 0.8125, 0.08333, 0.875, -8.941e-08, 0.875, -8.941e-08, 0.8125, 0.04167, 0.8125, 0.25, 0.8125, 0.25, 0.875, 0.1667, 0.875, 0.1667, 0.8125, 0.4167, 0.8125, 0.4167, 0.875, 0.3333, 0.875, 0.3333, 0.8125, 0.6667, 0.8125, 0.6667, 0.875, 0.6667, 0.875, 0.6667, 0.8125, 0.75, 0.8125, 0.75, 0.875, 0.6667, 0.875, 0.6667, 0.8125, 0.9167, 0.8125, 0.9167, 0.875, 0.8333, 0.875, 0.8333, 0.8125, 0.1667, 0.5, 0.1667, 0.5625, 0.1667, 0.5625, 0.1667, 0.5, 0.25, 0.5, 0.25, 0.5625, 0.1667, 0.5625, 0.1667, 0.5, 0.5, 0.5, 0.5, 0.5625, 0.5, 0.5625, 0.5, 0.5, 0.5833, 0.5, 0.5833, 0.5625, 0.5, 0.5625, 0.5, 0.5, 0.9578, 0.25, 0.9578, 0.37, 0.9578, 0.37, 0.9578, 0.25, 0.9167, 0.5, 0.9167, 0.5625, 0.8333, 0.5625, 0.8333, 0.5, 0.9167, 0.625, 0.9167, 0.6875, 0.8333, 0.6875, 0.8333, 0.625, 0.75, 0.625, 0.75, 0.6875, 0.6667, 0.6875, 0.6667, 0.625, 0.5833, 0.625, 0.5833, 0.6875, 0.5, 0.6875, 0.5, 0.625, 0.5417, 0.625, 0.08333, 0.625, 0.08333, 0.6875, -8.941e-08, 0.6875, -8.941e-08, 0.625, 0.9167, 0.75, 0.9167, 0.8125, 0.8333, 0.8125, 0.8333, 0.75, 0.75, 0.75, 0.75, 0.8125, 0.6667, 0.8125, 0.6667, 0.75, 0.7083, 0.75, 0.5833, 0.75, 0.5833, 0.8125, 0.5, 0.8125, 0.5, 0.75, 0.4167, 0.75, 0.4167, 0.8125, 0.3333, 0.8125, 0.3333, 0.75, 0.25, 0.75, 0.25, 0.8125, 0.1667, 0.8125, 0.1667, 0.75, 0.08333, 0.75, 0.1667, 0.75, 0.1667, 0.75, 0.08333, 0.75, 0.08333, 0.875, 0.08333, 0.9375, -8.941e-08, 0.9375, -8.941e-08, 0.875, 0.3333, 0.875, 0.3333, 0.9375, 0.3333, 0.9375, 0.3333, 0.875, 0.4167, 0.875, 0.4167, 0.9375, 0.3333, 0.9375, 0.3333, 0.875, 0.5833, 0.875, 0.5833, 0.9375, 0.5, 0.9375, 0.5, 0.875, 0.5417, 0.875, 0.75, 0.875, 0.75, 0.9375, 0.6667, 0.9375, 0.6667, 0.875, 0.9167, 0.875, 0.9167, 0.9375, 0.8667, 0.9375, 0.8333, 0.9375, 0.8333, 0.875, 0.04215, 0.2483, 0.1447, 0.2483, 0.1447, 0.3075, 0.04215, 0.3666, 0.04215, 0.3074, 0.6667, 0.75, 0.6667, 0.75, 0.6667, 0.75, 0.1434, 0.07157, 0.1953, 0.16, 0.1447, 0.1892, 0.04215, 0.13, 0.3522, 0.06903, 0.2997, 0.1587, 0.2486, 0.1292, 0.25, 0.01, 0.2486, 0.1292, 0.2997, 0.1587, 0.3509, 0.1882, 0.2473, 0.2484, 0.1447, 0.3075, 0.1447, 0.2483, 0.1447, 0.1892, 0.2473, 0.2484, 0.2486, 0.3692, 0.1967, 0.3383, 0.1447, 0.3075, 0.2473, 0.2484, 0.3525, 0.3092, 0.2486, 0.3692, 0.2473, 0.2484, 0.3525, 0.1892, 0.3525, 0.2492, 0.3525, 0.3092, 0.2473, 0.2484, 0.1447, 0.1892, 0.1953, 0.16, 0.2459, 0.1308, 0.2473, 0.2484, 0.08333, 0.5, 0.08333, 0.5625, 0.04167, 0.5625, -8.941e-08, 0.5625, -8.941e-08, 0.5, 1.0, 0.5625, 1.0, 0.5, 1.0, 0.5, 1.0, 0.5625, 0.6461, 0.43, 0.5422, 0.37, 0.5422, 0.37, 0.6461, 0.43, 0.3525, 0.3092, 0.4578, 0.37, 0.3525, 0.3092, 0.75, 0.5, 0.75, 0.5625, 0.7083, 0.5625, 0.6667, 0.5625, 0.6667, 0.5, 0.3333, 0.5625, 0.3333, 0.5625, 0.3333, 0.5625, 0.8333, 0.5, 0.8333, 0.5625, 0.8333, 0.5625, 0.8333, 0.5, 0.6667, 0.5625, 0.6667, 0.5, 0.6667, 0.5, 0.6667, 0.5625, 0.4167, 0.5, 0.4167, 0.5625, 0.375, 0.5625, 0.3333, 0.5625, 0.3333, 0.5, 0.5833, 0.875, 0.625, 0.875, 0.5833, 0.875, 0.3333, 0.5625, 0.3333, 0.5, 0.3333, 0.5, 0.3333, 0.5625, 0.6461, 0.07, 0.75, 0.01, 0.75, 0.01, 0.6461, 0.07, 0.5833, 0.5625, 0.5833, 0.625, 0.5417, 0.625, 0.5, 0.625, 0.5, 0.5625, 0.5833, 0.875, 0.5417, 0.875, 0.5833, 0.875, 0.5, 0.625, 0.5, 0.5625, 0.5, 0.5625, 0.5, 0.625, 0.5833, 0.5625, 0.6667, 0.5625, 0.6667, 0.5625, 0.5833, 0.5625, 0.75, 0.6875, 0.75, 0.75, 0.7083, 0.75, 0.6667, 0.75, 0.6667, 0.6875, 0.75, 0.6875, 0.8333, 0.6875, 0.8333, 0.6875, 0.75, 0.6875, 0.8333, 0.6875, 0.8333, 0.75, 0.8333, 0.75, 0.8333, 0.6875, 1.0, 0.5625, 1.0, 0.5625, 1.0, 0.5625, 0.08333, 0.75, 0.08333, 0.8125, 0.04167, 0.8125, -8.941e-08, 0.8125, -8.941e-08, 0.75, 0.1667, 0.75, 0.1667, 0.8125, 0.1667, 0.8125, 0.1667, 0.75, 0.1667, 0.9375, 0.1667, 0.9375, 0.1667, 0.9375, 1.0, 0.8125, 1.0, 0.75, 1.0, 0.75, 1.0, 0.8125, 0.5833, 0.8125, 0.5833, 0.875, 0.5417, 0.875, 0.5, 0.875, 0.5, 0.8125, 0.5833, 0.8125, 0.6667, 0.8125, 0.6667, 0.8125, 0.5833, 0.8125, 1.0, 0.8125, 1.0, 0.8125, 1.0, 0.8125, 0.5, 0.875, 0.5, 0.8125, 0.5, 0.8125, 0.5, 0.875, 0.25, 0.875, 0.25, 0.9375, 0.2083, 0.9375, 0.1667, 0.9375, 0.1667, 0.875, 0.25, 0.875, 0.3333, 0.875, 0.3333, 0.875, 0.25, 0.875, 0.1667, 0.9375, 0.1667, 0.875, 0.1667, 0.875, 0.1667, 0.9375, 0.5, 0.5625, 0.5, 0.5625, 0.5, 0.5625, 0.4167, 0.625, 0.5, 0.625, 0.5, 0.625, 0.4167, 0.625, 0.2486, 0.3692, 0.2746, 0.3542, 0.2486, 0.3692, 0.5833, 0.625, 0.625, 0.625, 0.5833, 0.625, 0.5833, 0.625, 0.5417, 0.625, 0.5833, 0.625, 0.6667, 0.875, 0.6667, 0.875, 0.6667, 0.875, 0.8333, 0.75, 0.8333, 0.75, 0.8333, 0.75, 0.04215, 0.2483, 0.04215, 0.3074, 0.04215, 0.2483, 0.6667, 0.625, 0.6667, 0.625, 0.6667, 0.625, 0.5, 0.875, 0.5, 0.875, 0.5, 0.875, 0.75, 0.75, 0.7083, 0.75, 0.75, 0.75, 0.8333, 0.9375, 0.8667, 0.9375, 0.8333, 0.9375, 0.08333, 0.5625, 0.04167, 0.5625, 0.08333, 0.5625, 0.08333, 0.8125, 0.125, 0.8125, 0.08333, 0.8125, 0.08333, 0.5625, 0.125, 0.5625, 0.08333, 0.5625, 0.3333, 0.9375, 0.3333, 0.9375, 0.3333, 0.9375, 0.5, 0.625, 0.5, 0.625, 0.5, 0.625, 0.1667, 0.5625, 0.1667, 0.5625, 0.1667, 0.5625, 0.4167, 0.5625, 0.375, 0.5625, 0.4167, 0.5625, 0.08333, 0.8125, 0.04167, 0.8125, 0.08333, 0.8125, 0.75, 0.75, 0.7917, 0.75, 0.75, 0.75, 0.25, 0.9375, 0.2917, 0.9375, 0.25, 0.9375, 0.25, 0.49, 0.2486, 0.3692, 0.25, 0.49, 0.4167, 0.5625, 0.4583, 0.5625, 0.4167, 0.5625, 0.1667, 0.8125, 0.1667, 0.8125, 0.1667, 0.8125, 0.1967, 0.3383, 0.2486, 0.3692, 0.2486, 0.3692, 0.1967, 0.3383, 0.1667, 0.5625, 0.1667, 0.5625, 0.1667, 0.5625, 0.1667, 0.5625, 0.125, 0.5625, 0.1667, 0.5625, 0.1667, 0.5625, 0.125, 0.5625, 0.04167, 0.5625, -8.941e-08, 0.5625, -8.941e-08, 0.5625, 0.04167, 0.5625, 1.0, 0.5625, 1.0, 0.5625, 1.0, 0.5625, 1.0, 0.5625, 1.0, 0.5625, 1.0, 0.5625, 1.0, 0.5625, 1.0, 0.5625, 0.04167, 0.5625, -8.941e-08, 0.5625, -8.941e-08, 0.5625, 0.04167, 0.5625, 0.125, 0.5625, 0.1667, 0.5625, 0.1667, 0.5625, 0.125, 0.5625, 0.1667, 0.5625, 0.1667, 0.5625, 0.1667, 0.5625, 0.1667, 0.5625, 0.1667, 0.5625, 0.1667, 0.5625, 0.1667, 0.5625, 0.1667, 0.5625, 0.125, 0.5625, 0.1667, 0.5625, 0.1667, 0.5625, 0.125, 0.5625, 0.04167, 0.5625, -8.941e-08, 0.5625, -8.941e-08, 0.5625, 0.04167, 0.5625, 1.0, 0.5625, 1.0, 0.5625, 1.0, 0.5625, 1.0, 0.5625, 0.6667, 0.5625, 0.6667, 0.5625, 0.6667, 0.5625, 0.6667, 0.5625, 0.1667, 0.8125, 0.1667, 0.8125, 0.1667, 0.8125, 0.1667, 0.8125, 0.04167, 0.8125, -8.941e-08, 0.8125, -8.941e-08, 0.8125, 0.04167, 0.8125, 0.125, 0.8125, 0.1667, 0.8125, 0.1667, 0.8125, 0.125, 0.8125, 1.0, 0.8125, 1.0, 0.8125, 1.0, 0.8125, 1.0, 0.8125, 1.0, 0.8125, 1.0, 0.8125, 1.0, 0.8125, 1.0, 0.8125, 0.125, 0.8125, 0.1667, 0.8125, 0.1667, 0.8125, 0.125, 0.8125, 0.04167, 0.8125, -8.941e-08, 0.8125, -8.941e-08, 0.8125, 0.04167, 0.8125, 0.1667, 0.8125, 0.1667, 0.8125, 0.1667, 0.8125, 0.1667, 0.8125, 0.1667, 0.8125, 0.1667, 0.8125, 0.1667, 0.8125, 0.1667, 0.8125, 0.04167, 0.8125, -8.941e-08, 0.8125, -8.941e-08, 0.8125, 0.04167, 0.8125, 0.125, 0.8125, 0.1667, 0.8125, 0.1667, 0.8125, 0.125, 0.8125, 1.0, 0.8125, 1.0, 0.8125, 1.0, 0.8125, 1.0, 0.8125, 0.7917, 0.75, 0.8333, 0.75, 0.8333, 0.75, 0.7917, 0.75, 0.7083, 0.75, 0.6667, 0.75, 0.6667, 0.75, 0.7083, 0.75, 0.8333, 0.75, 0.8333, 0.75, 0.8333, 0.75, 0.8333, 0.75, 0.6667, 0.75, 0.6667, 0.75, 0.6667, 0.75, 0.6667, 0.75, 0.6667, 0.75, 0.6667, 0.75, 0.6667, 0.75, 0.6667, 0.75, 0.8333, 0.75, 0.8333, 0.75, 0.8333, 0.75, 0.8333, 0.75, 0.7083, 0.75, 0.6667, 0.75, 0.6667, 0.75, 0.7083, 0.75, 0.7917, 0.75, 0.8333, 0.75, 0.8333, 0.75, 0.7917, 0.75, 0.7917, 0.75, 0.8333, 0.75, 0.8333, 0.75, 0.7917, 0.75, 0.7083, 0.75, 0.6667, 0.75, 0.6667, 0.75, 0.7083, 0.75, 0.8333, 0.75, 0.8333, 0.75, 0.8333, 0.75, 0.8333, 0.75, 0.6667, 0.75, 0.6667, 0.75, 0.6667, 0.75, 0.6667, 0.75, 0.25, 0.49, 0.2486, 0.3692, 0.2486, 0.3692, 0.25, 0.49, 0.9583, 0.9375, 1.0, 0.9375, 1.0, 0.9375, 0.9583, 0.9375, 0.2486, 0.3692, 0.2746, 0.3542, 0.2746, 0.3542, 0.2486, 0.3692, 0.3525, 0.3092, 0.4578, 0.37, 0.4578, 0.37, 0.3525, 0.3092, 0.3525, 0.3092, 0.4578, 0.37, 0.4578, 0.37, 0.3525, 0.3092, 0.9583, 0.9375, 1.0, 0.9375, 1.0, 0.9375, 0.9583, 0.9375, 0.25, 0.49, 0.2486, 0.3692, 0.2486, 0.3692, 0.25, 0.49, 0.25, 0.49, 0.2486, 0.3692, 0.2486, 0.3692, 0.25, 0.49, 0.9583, 0.9375, 1.0, 0.9375, 1.0, 0.9375, 0.9583, 0.9375, 0.3266, 0.3242, 0.3525, 0.3092, 0.3525, 0.3092, 0.3266, 0.3242, 0.3525, 0.3092, 0.4578, 0.37, 0.4578, 0.37, 0.3525, 0.3092, 0.5, 0.875, 0.5, 0.875, 0.5, 0.875, 0.5, 0.875, 0.6667, 0.875, 0.6667, 0.875, 0.6667, 0.875, 0.6667, 0.875, 0.5417, 0.875, 0.5, 0.875, 0.5, 0.875, 0.5417, 0.875, 0.625, 0.875, 0.6667, 0.875, 0.6667, 0.875, 0.625, 0.875, 0.625, 0.875, 0.6667, 0.875, 0.6667, 0.875, 0.625, 0.875, 0.5417, 0.875, 0.5, 0.875, 0.5, 0.875, 0.5417, 0.875, 0.6667, 0.875, 0.6667, 0.875, 0.6667, 0.875, 0.6667, 0.875, 0.5, 0.875, 0.5, 0.875, 0.5, 0.875, 0.5, 0.875, 0.5, 0.875, 0.5, 0.875, 0.5, 0.875, 0.5, 0.875, 0.6667, 0.875, 0.6667, 0.875, 0.6667, 0.875, 0.6667, 0.875, 0.5417, 0.875, 0.5, 0.875, 0.5, 0.875, 0.5417, 0.875, 0.625, 0.875, 0.6667, 0.875, 0.6667, 0.875, 0.625, 0.875, 0.4583, 0.5625, 0.5, 0.5625, 0.5, 0.5625, 0.4583, 0.5625, 0.375, 0.5625, 0.3333, 0.5625, 0.3333, 0.5625, 0.375, 0.5625, 0.5, 0.5625, 0.5, 0.5625, 0.5, 0.5625, 0.5, 0.5625, 0.3333, 0.5625, 0.3333, 0.5625, 0.3333, 0.5625, 0.3333, 0.5625, 0.4583, 0.5625, 0.5, 0.5625, 0.5, 0.5625, 0.4583, 0.5625, 0.375, 0.5625, 0.3333, 0.5625, 0.3333, 0.5625, 0.375, 0.5625, 0.5, 0.5625, 0.5, 0.5625, 0.5, 0.5625, 0.5, 0.5625, 0.3333, 0.5625, 0.3333, 0.5625, 0.3333, 0.5625, 0.3333, 0.5625, 0.3333, 0.5625, 0.3333, 0.5625, 0.3333, 0.5625, 0.3333, 0.5625, 0.5, 0.5625, 0.5, 0.5625, 0.5, 0.5625, 0.5, 0.5625, 0.375, 0.5625, 0.3333, 0.5625, 0.3333, 0.5625, 0.375, 0.5625, 0.4583, 0.5625, 0.5, 0.5625, 0.5, 0.5625, 0.4583, 0.5625, 0.2917, 0.9375, 0.3333, 0.9375, 0.3333, 0.9375, 0.2917, 0.9375, 0.3333, 0.9375, 0.3333, 0.9375, 0.3333, 0.9375, 0.3333, 0.9375, 0.04215, 0.3074, 0.04215, 0.3666, 0.04215, 0.3666, 0.04215, 0.3074, 0.1667, 0.9375, 0.1667, 0.9375, 0.1667, 0.9375, 0.1667, 0.9375, 0.1667, 0.9375, 0.1667, 0.9375, 0.1667, 0.9375, 0.1667, 0.9375, 0.04215, 0.3074, 0.04215, 0.3666, 0.04215, 0.3666, 0.04215, 0.3074, 0.3333, 0.9375, 0.3333, 0.9375, 0.3333, 0.9375, 0.3333, 0.9375, 0.2917, 0.9375, 0.3333, 0.9375, 0.3333, 0.9375, 0.2917, 0.9375, 0.2917, 0.9375, 0.3333, 0.9375, 0.3333, 0.9375, 0.2917, 0.9375, 0.3333, 0.9375, 0.3333, 0.9375, 0.3333, 0.9375, 0.3333, 0.9375, 0.04215, 0.3074, 0.04215, 0.3666, 0.04215, 0.3666, 0.04215, 0.3074, 0.1667, 0.9375, 0.1667, 0.9375, 0.1667, 0.9375, 0.1667, 0.9375, 0.75, 0.5625, 0.7083, 0.5625, 0.75, 0.5625, 0.75, 0.5625, 0.7917, 0.5625, 0.75, 0.5625, 0.6667, 0.5625, 0.6667, 0.5625, 0.6667, 0.5625, 0.8333, 0.5625, 0.8333, 0.5625, 0.8333, 0.5625, 0.8333, 0.5625, 0.8333, 0.5625, 0.8333, 0.5625, 0.8333, 0.5625, 0.6667, 0.5625, 0.6667, 0.5625, 0.6667, 0.5625, 0.6667, 0.5625, 0.7917, 0.5625, 0.8333, 0.5625, 0.8333, 0.5625, 0.7917, 0.5625, 0.7083, 0.5625, 0.6667, 0.5625, 0.6667, 0.5625, 0.7083, 0.5625, 0.7083, 0.5625, 0.6667, 0.5625, 0.6667, 0.5625, 0.7083, 0.5625, 0.7917, 0.5625, 0.8333, 0.5625, 0.8333, 0.5625, 0.7917, 0.5625, 0.8333, 0.5625, 0.8333, 0.5625, 0.8333, 0.5625, 0.8333, 0.5625, 0.8333, 0.5625, 0.8333, 0.5625, 0.8333, 0.5625, 0.8333, 0.5625, 0.6667, 0.5625, 0.6667, 0.5625, 0.6667, 0.5625, 0.6667, 0.5625, 0.7917, 0.5625, 0.8333, 0.5625, 0.8333, 0.5625, 0.7917, 0.5625, 0.7083, 0.5625, 0.6667, 0.5625, 0.6667, 0.5625, 0.7083, 0.5625, 0.5, 0.625, 0.5, 0.625, 0.5, 0.625, 0.5, 0.625, 0.6667, 0.625, 0.6667, 0.625, 0.6667, 0.625, 0.6667, 0.625, 0.5417, 0.625, 0.5, 0.625, 0.5, 0.625, 0.5417, 0.625, 0.625, 0.625, 0.6667, 0.625, 0.6667, 0.625, 0.625, 0.625, 0.625, 0.625, 0.6667, 0.625, 0.6667, 0.625, 0.625, 0.625, 0.5417, 0.625, 0.5, 0.625, 0.5, 0.625, 0.5417, 0.625, 0.6667, 0.625, 0.6667, 0.625, 0.6667, 0.625, 0.6667, 0.625, 0.5, 0.625, 0.5, 0.625, 0.5, 0.625, 0.5, 0.625, 0.5, 0.625, 0.5, 0.625, 0.5, 0.625, 0.5, 0.625, 0.6667, 0.625, 0.6667, 0.625, 0.6667, 0.625, 0.6667, 0.625, 0.5417, 0.625, 0.5, 0.625, 0.5, 0.625, 0.5417, 0.625, 0.625, 0.625, 0.6667, 0.625, 0.6667, 0.625, 0.625, 0.625, 0.25, 0.625, 0.25, 0.6875, 0.2083, 0.6875, 0.1667, 0.6875, 0.1667, 0.625, 0.3333, 0.625, 0.3333, 0.6875, 0.3333, 0.6875, 0.3333, 0.625, 0.25, 0.625, 0.3333, 0.625, 0.3333, 0.625, 0.25, 0.625, 0.1667, 0.6875, 0.1667, 0.625, 0.1667, 0.625, 0.1667, 0.6875, 0.4167, 0.6875, 0.4583, 0.6875, 0.4167, 0.6875, 0.3333, 0.6875, 0.3333, 0.6875, 0.3333, 0.6875, 0.5, 0.6875, 0.5, 0.6875, 0.5, 0.6875, 0.4167, 0.6875, 0.375, 0.6875, 0.4167, 0.6875, 0.375, 0.6875, 0.3333, 0.6875, 0.3333, 0.6875, 0.375, 0.6875, 0.5, 0.6875, 0.5, 0.6875, 0.5, 0.6875, 0.5, 0.6875, 0.3333, 0.6875, 0.3333, 0.6875, 0.3333, 0.6875, 0.3333, 0.6875, 0.4583, 0.6875, 0.5, 0.6875, 0.5, 0.6875, 0.4583, 0.6875, 0.4583, 0.6875, 0.5, 0.6875, 0.5, 0.6875, 0.4583, 0.6875, 0.3333, 0.6875, 0.3333, 0.6875, 0.3333, 0.6875, 0.3333, 0.6875, 0.5, 0.6875, 0.5, 0.6875, 0.5, 0.6875, 0.5, 0.6875, 0.4167, 0.6875, 0.375, 0.6875, 0.375, 0.6875, 0.4167, 0.6875, 0.375, 0.6875, 0.3333, 0.6875, 0.3333, 0.6875, 0.375, 0.6875, 0.5, 0.6875, 0.5, 0.6875, 0.5, 0.6875, 0.5, 0.6875, 0.3333, 0.6875, 0.3333, 0.6875, 0.3333, 0.6875, 0.3333, 0.6875, 0.4583, 0.6875, 0.5, 0.6875, 0.5, 0.6875, 0.4583, 0.6875, 0.375, 0.6875, 0.4167, 0.6875, 0.4167, 0.6875, 0.375, 0.6875, 0.4583, 0.6875, 0.4167, 0.6875, 0.4167, 0.6875, 0.4583, 0.6875, 0.4583, 0.6875, 0.4167, 0.6875, 0.4167, 0.6875, 0.4583, 0.6875, 0.375, 0.6875, 0.4167, 0.6875, 0.4167, 0.6875, 0.375, 0.6875, 0.375, 0.6875, 0.4167, 0.6875, 0.4167, 0.6875, 0.375, 0.6875, 0.4583, 0.6875, 0.4167, 0.6875, 0.4167, 0.6875, 0.4583, 0.6875, 0.5, 0.6875, 0.4583, 0.6875, 0.5, 0.6875, 0.3333, 0.6875, 0.375, 0.6875, 0.3333, 0.6875, 0.1667, 0.625, 0.25, 0.625, 0.25, 0.625, 0.1667, 0.625, 0.3333, 0.625, 0.3333, 0.6875, 0.2917, 0.6875, 0.25, 0.6875, 0.25, 0.625, 0.04215, 0.1891, 0.04215, 0.2483, 0.04215, 0.2483, 0.04215, 0.1891, 0.2083, 0.9375, 0.25, 0.9375, 0.25, 0.9375, 0.2083, 0.9375, 0.2083, 0.9375, 0.25, 0.9375, 0.25, 0.9375, 0.2083, 0.9375, 0.04215, 0.1891, 0.04215, 0.2483, 0.04215, 0.2483, 0.04215, 0.1891, 0.04215, 0.1891, 0.04215, 0.2483, 0.04215, 0.2483, 0.04215, 0.1891, 0.2083, 0.9375, 0.25, 0.9375, 0.25, 0.9375, 0.2083, 0.9375, 0.1667, 0.9375, 0.2083, 0.9375, 0.1667, 0.9375, 0.04215, 0.13, 0.04215, 0.1891, 0.04215, 0.13, 0.1667, 0.875, 0.25, 0.875, 0.25, 0.875, 0.1667, 0.875, 0.3333, 0.875, 0.3333, 0.9375, 0.2917, 0.9375, 0.25, 0.9375, 0.25, 0.875, 0.04215, 0.13, 0.1447, 0.1892, 0.1447, 0.2483, 0.04215, 0.2483, 0.04215, 0.1891, 0.3333, 0.75, 0.3333, 0.8125, 0.25, 0.8125, 0.25, 0.75, 0.3333, 0.5, 0.3333, 0.5625, 0.25, 0.5625, 0.25, 0.5, 0.3333, 0.8125, 0.3333, 0.875, 0.25, 0.875, 0.25, 0.8125, 0.3333, 0.5625, 0.3333, 0.625, 0.25, 0.625, 0.25, 0.5625, 0.3333, 0.6875, 0.3333, 0.75, 0.25, 0.75, 0.25, 0.6875, 0.2917, 0.6875, 0.5417, 0.625, 0.5833, 0.625, 0.5833, 0.625, 0.5417, 0.625, 0.625, 0.625, 0.5833, 0.625, 0.5833, 0.625, 0.625, 0.625, 0.625, 0.625, 0.5833, 0.625, 0.5833, 0.625, 0.625, 0.625, 0.5417, 0.625, 0.5833, 0.625, 0.5833, 0.625, 0.5417, 0.625, 0.5417, 0.625, 0.5833, 0.625, 0.5833, 0.625, 0.5417, 0.625, 0.625, 0.625, 0.5833, 0.625, 0.5833, 0.625, 0.625, 0.625, 0.5417, 0.875, 0.5833, 0.875, 0.5833, 0.875, 0.5417, 0.875, 0.625, 0.875, 0.5833, 0.875, 0.5833, 0.875, 0.625, 0.875, 0.625, 0.875, 0.5833, 0.875, 0.5833, 0.875, 0.625, 0.875, 0.5417, 0.875, 0.5833, 0.875, 0.5833, 0.875, 0.5417, 0.875, 0.5417, 0.875, 0.5833, 0.875, 0.5833, 0.875, 0.5417, 0.875, 0.625, 0.875, 0.5833, 0.875, 0.5833, 0.875, 0.625, 0.875, 0.6667, 0.625, 0.625, 0.625, 0.6667, 0.625, 0.5, 0.625, 0.5417, 0.625, 0.5, 0.625, 0.5, 0.8125, 0.5833, 0.8125, 0.5833, 0.8125, 0.5, 0.8125, 0.6667, 0.8125, 0.6667, 0.875, 0.625, 0.875, 0.5833, 0.875, 0.5833, 0.8125, 0.5, 0.5625, 0.5833, 0.5625, 0.5833, 0.5625, 0.5, 0.5625, 0.6667, 0.875, 0.625, 0.875, 0.6667, 0.875, 0.6667, 0.5625, 0.6667, 0.625, 0.625, 0.625, 0.5833, 0.625, 0.5833, 0.5625, 0.5, 0.875, 0.5417, 0.875, 0.5, 0.875, 0.4545, 0.1281, 0.3509, 0.1882, 0.2997, 0.1587, 0.3522, 0.06903, 0.6667, 0.875, 0.6667, 0.9375, 0.5833, 0.9375, 0.5833, 0.875, 0.625, 0.875, 0.6667, 0.75, 0.6667, 0.8125, 0.5833, 0.8125, 0.5833, 0.75, 0.6667, 0.625, 0.6667, 0.6875, 0.5833, 0.6875, 0.5833, 0.625, 0.625, 0.625, 0.6667, 0.5, 0.6667, 0.5625, 0.5833, 0.5625, 0.5833, 0.5, 0.6667, 0.6875, 0.6667, 0.75, 0.5833, 0.75, 0.5833, 0.6875, 0.375, 0.5625, 0.4167, 0.5625, 0.4167, 0.5625, 0.375, 0.5625, 0.4583, 0.5625, 0.4167, 0.5625, 0.4167, 0.5625, 0.4583, 0.5625, 0.4583, 0.5625, 0.4167, 0.5625, 0.4167, 0.5625, 0.4583, 0.5625, 0.375, 0.5625, 0.4167, 0.5625, 0.4167, 0.5625, 0.375, 0.5625, 0.4583, 0.5625, 0.4167, 0.5625, 0.4167, 0.5625, 0.4583, 0.5625, 0.375, 0.5625, 0.4167, 0.5625, 0.4167, 0.5625, 0.375, 0.5625, 0.3333, 0.5625, 0.375, 0.5625, 0.3333, 0.5625, 0.5, 0.5625, 0.4583, 0.5625, 0.5, 0.5625, 0.3333, 0.625, 0.4167, 0.625, 0.4167, 0.625, 0.3333, 0.625, 0.5422, 0.13, 0.6461, 0.07, 0.6461, 0.07, 0.5422, 0.13, 0.5, 0.5, 0.5, 0.5625, 0.4583, 0.5625, 0.4167, 0.5625, 0.4167, 0.5, 0.2446, 0.01313, 0.2459, 0.1308, 0.1953, 0.16, 0.1434, 0.07157, 0.5, 0.875, 0.5, 0.9375, 0.4167, 0.9375, 0.4167, 0.875, 0.5, 0.75, 0.5, 0.8125, 0.4167, 0.8125, 0.4167, 0.75, 0.5, 0.8125, 0.5, 0.875, 0.4167, 0.875, 0.4167, 0.8125, 0.5, 0.5625, 0.5, 0.625, 0.4167, 0.625, 0.4167, 0.5625, 0.4583, 0.5625, 0.5, 0.6875, 0.5, 0.75, 0.4167, 0.75, 0.4167, 0.6875, 0.04167, 0.8125, 0.08333, 0.8125, 0.08333, 0.8125, 0.04167, 0.8125, 0.125, 0.8125, 0.08333, 0.8125, 0.08333, 0.8125, 0.125, 0.8125, 0.125, 0.8125, 0.08333, 0.8125, 0.08333, 0.8125, 0.125, 0.8125, 0.04167, 0.8125, 0.08333, 0.8125, 0.08333, 0.8125, 0.04167, 0.8125, 0.04167, 0.8125, 0.08333, 0.8125, 0.08333, 0.8125, 0.04167, 0.8125, 0.125, 0.8125, 0.08333, 0.8125, 0.08333, 0.8125, 0.125, 0.8125, 0.125, 0.5625, 0.08333, 0.5625, 0.08333, 0.5625, 0.125, 0.5625, 0.04167, 0.5625, 0.08333, 0.5625, 0.08333, 0.5625, 0.04167, 0.5625, 0.04167, 0.5625, 0.08333, 0.5625, 0.08333, 0.5625, 0.04167, 0.5625, 0.125, 0.5625, 0.08333, 0.5625, 0.08333, 0.5625, 0.125, 0.5625, 0.125, 0.5625, 0.08333, 0.5625, 0.08333, 0.5625, 0.125, 0.5625, 0.04167, 0.5625, 0.08333, 0.5625, 0.08333, 0.5625, 0.04167, 0.5625, 0.1447, 0.3075, 0.1967, 0.3383, 0.1967, 0.3383, 0.1447, 0.3075, 0.1667, 0.8125, 0.125, 0.8125, 0.1667, 0.8125, -8.941e-08, 0.5625, 0.04167, 0.5625, -8.941e-08, 0.5625, -8.941e-08, 0.8125, 0.04167, 0.8125, -8.941e-08, 0.8125, 0.1667, 0.5625, 0.125, 0.5625, 0.1667, 0.5625, 0.1667, 0.75, 0.1667, 0.8125, 0.125, 0.8125, 0.08333, 0.8125, 0.08333, 0.75, 0.75, 0.49, 0.6461, 0.43, 0.6461, 0.43, 0.75, 0.49, 0.1667, 0.5, 0.1667, 0.5625, 0.125, 0.5625, 0.08333, 0.5625, 0.08333, 0.5, 0.1667, 0.875, 0.1667, 0.9375, 0.08333, 0.9375, 0.08333, 0.875, -8.941e-08, 0.75, 0.08333, 0.75, 0.08333, 0.75, -8.941e-08, 0.75, 0.1667, 0.625, 0.1667, 0.6875, 0.08333, 0.6875, 0.08333, 0.625, 0.1667, 0.8125, 0.1667, 0.875, 0.08333, 0.875, 0.08333, 0.8125, 0.125, 0.8125, 0.1667, 0.5625, 0.1667, 0.625, 0.08333, 0.625, 0.08333, 0.5625, 0.125, 0.5625, 0.1667, 0.6875, 0.1667, 0.75, 0.08333, 0.75, 0.08333, 0.6875, 0.7917, 0.5625, 0.75, 0.5625, 0.75, 0.5625, 0.7917, 0.5625, 0.7083, 0.5625, 0.75, 0.5625, 0.75, 0.5625, 0.7083, 0.5625, 0.7083, 0.5625, 0.75, 0.5625, 0.75, 0.5625, 0.7083, 0.5625, 0.7917, 0.5625, 0.75, 0.5625, 0.75, 0.5625, 0.7917, 0.5625, 0.7917, 0.5625, 0.75, 0.5625, 0.75, 0.5625, 0.7917, 0.5625, 0.7083, 0.5625, 0.75, 0.5625, 0.75, 0.5625, 0.7083, 0.5625, 0.6667, 0.5625, 0.7083, 0.5625, 0.6667, 0.5625, 0.8333, 0.5625, 0.7917, 0.5625, 0.8333, 0.5625, 0.7917, 0.75, 0.75, 0.75, 0.75, 0.75, 0.7917, 0.75, 0.7083, 0.75, 0.75, 0.75, 0.75, 0.75, 0.7083, 0.75, 0.7083, 0.75, 0.75, 0.75, 0.75, 0.75, 0.7083, 0.75, 0.7917, 0.75, 0.75, 0.75, 0.75, 0.75, 0.7917, 0.75, 0.7917, 0.75, 0.75, 0.75, 0.75, 0.75, 0.7917, 0.75, 0.7083, 0.75, 0.75, 0.75, 0.75, 0.75, 0.7083, 0.75, 0.6667, 0.75, 0.7083, 0.75, 0.6667, 0.75, 0.8333, 0.75, 0.7917, 0.75, 0.8333, 0.75, 0.6667, 0.6875, 0.75, 0.6875, 0.75, 0.6875, 0.6667, 0.6875, 0.8333, 0.6875, 0.8333, 0.75, 0.7917, 0.75, 0.75, 0.75, 0.75, 0.6875, 0.8333, 0.5, 0.8333, 0.5625, 0.7917, 0.5625, 0.75, 0.5625, 0.75, 0.5, 0.8333, 0.875, 0.8333, 0.9375, 0.75, 0.9375, 0.75, 0.875, 0.8333, 0.75, 0.8333, 0.8125, 0.75, 0.8125, 0.75, 0.75, 0.7917, 0.75, 0.8333, 0.625, 0.8333, 0.6875, 0.75, 0.6875, 0.75, 0.625, 0.9578, 0.13, 0.9578, 0.25, 0.9578, 0.25, 0.9578, 0.13, 0.8333, 0.8125, 0.8333, 0.875, 0.75, 0.875, 0.75, 0.8125, 0.8333, 0.5625, 0.8333, 0.625, 0.75, 0.625, 0.75, 0.5625, 0.7917, 0.5625, 0.4578, 0.37, 0.3525, 0.3092, 0.3525, 0.2492, 0.4578, 0.25, 0.8667, 0.9375, 0.9167, 0.9375, 0.9167, 0.9375, 0.8667, 0.9375, 0.8667, 0.9375, 0.9167, 0.9375, 0.9167, 0.9375, 0.8667, 0.9375, 0.8667, 0.9375, 0.9167, 0.9375, 0.9167, 0.9375, 0.8667, 0.9375, 1.0, 0.875, 1.0, 0.9375, 0.9583, 0.9375, 0.9167, 0.9375, 0.9167, 0.875, 1.0, 0.75, 1.0, 0.8125, 0.9167, 0.8125, 0.9167, 0.75, 1.0, 0.625, 1.0, 0.6875, 0.9167, 0.6875, 0.9167, 0.625, 1.0, 0.5, 1.0, 0.5625, 0.9167, 0.5625, 0.9167, 0.5, 1.0, 0.8125, 1.0, 0.875, 0.9167, 0.875, 0.9167, 0.8125, 1.0, 0.5625, 1.0, 0.625, 0.9167, 0.625, 0.9167, 0.5625, 1.0, 0.6875, 1.0, 0.75, 0.9167, 0.75, 0.9167, 0.6875, 0.2746, 0.3542, 0.3006, 0.3392, 0.3006, 0.3392, 0.2746, 0.3542, 0.3266, 0.3242, 0.3269, 0.324, 0.3525, 0.3092, 0.3525, 0.3092, 0.2486, 0.3692, 0.3006, 0.3392, 0.3266, 0.3242, 0.8333, 0.9375, 0.9167, 0.9375, 0.9583, 0.9375, 0.5833, 0.625, 0.625, 0.625, 0.625, 0.625, 0.5833, 0.625, 0.5833, 0.625, 0.625, 0.625, 0.625, 0.625, 0.5833, 0.625, 0.5833, 0.625, 0.625, 0.625, 0.625, 0.625, 0.5833, 0.625, 0.5, 0.625, 0.5417, 0.625, 0.5417, 0.625, 0.5, 0.625, 0.5, 0.625, 0.5417, 0.625, 0.5417, 0.625, 0.5, 0.625, 0.5, 0.625, 0.5417, 0.625, 0.5417, 0.625, 0.5, 0.625, 0.75, 0.5625, 0.7083, 0.5625, 0.7083, 0.5625, 0.75, 0.5625, 0.75, 0.5625, 0.7083, 0.5625, 0.7083, 0.5625, 0.75, 0.5625, 0.75, 0.5625, 0.7083, 0.5625, 0.7083, 0.5625, 0.75, 0.5625, 0.75, 0.5625, 0.7917, 0.5625, 0.7917, 0.5625, 0.75, 0.5625, 0.75, 0.5625, 0.7917, 0.5625, 0.7917, 0.5625, 0.75, 0.5625, 0.75, 0.5625, 0.7917, 0.5625, 0.7917, 0.5625, 0.75, 0.5625, 0.5, 0.5625, 0.4583, 0.5625, 0.4583, 0.5625, 0.5, 0.5625, 0.5, 0.5625, 0.4583, 0.5625, 0.4583, 0.5625, 0.5, 0.5625, 0.5, 0.5625, 0.4583, 0.5625, 0.4583, 0.5625, 0.5, 0.5625, 0.4167, 0.5625, 0.375, 0.5625, 0.375, 0.5625, 0.4167, 0.5625, 0.4167, 0.5625, 0.375, 0.5625, 0.375, 0.5625, 0.4167, 0.5625, 0.4167, 0.5625, 0.375, 0.5625, 0.375, 0.5625, 0.4167, 0.5625, 0.1667, 0.5625, 0.125, 0.5625, 0.125, 0.5625, 0.1667, 0.5625, 0.1667, 0.5625, 0.125, 0.5625, 0.125, 0.5625, 0.1667, 0.5625, 0.1667, 0.5625, 0.125, 0.5625, 0.125, 0.5625, 0.1667, 0.5625, 0.08333, 0.5625, 0.04167, 0.5625, 0.04167, 0.5625, 0.08333, 0.5625, 0.08333, 0.5625, 0.04167, 0.5625, 0.04167, 0.5625, 0.08333, 0.5625, 0.08333, 0.5625, 0.04167, 0.5625, 0.04167, 0.5625, 0.08333, 0.5625, 0.3333, 0.6875, 0.375, 0.6875, 0.375, 0.6875, 0.3333, 0.6875, 0.3333, 0.6875, 0.375, 0.6875, 0.375, 0.6875, 0.3333, 0.6875, 0.3333, 0.6875, 0.375, 0.6875, 0.375, 0.6875, 0.3333, 0.6875, 0.5, 0.6875, 0.4583, 0.6875, 0.4583, 0.6875, 0.5, 0.6875, 0.5, 0.6875, 0.4583, 0.6875, 0.4583, 0.6875, 0.5, 0.6875, 0.5, 0.6875, 0.4583, 0.6875, 0.4583, 0.6875, 0.5, 0.6875, 0.08333, 0.8125, 0.04167, 0.8125, 0.04167, 0.8125, 0.08333, 0.8125, 0.08333, 0.8125, 0.04167, 0.8125, 0.04167, 0.8125, 0.08333, 0.8125, 0.08333, 0.8125, 0.04167, 0.8125, 0.04167, 0.8125, 0.08333, 0.8125, 0.1667, 0.8125, 0.125, 0.8125, 0.125, 0.8125, 0.1667, 0.8125, 0.1667, 0.8125, 0.125, 0.8125, 0.125, 0.8125, 0.1667, 0.8125, 0.1667, 0.8125, 0.125, 0.8125, 0.125, 0.8125, 0.1667, 0.8125, 0.8333, 0.75, 0.7917, 0.75, 0.7917, 0.75, 0.8333, 0.75, 0.8333, 0.75, 0.7917, 0.75, 0.7917, 0.75, 0.8333, 0.75, 0.8333, 0.75, 0.7917, 0.75, 0.7917, 0.75, 0.8333, 0.75, 0.75, 0.75, 0.7083, 0.75, 0.7083, 0.75, 0.75, 0.75, 0.75, 0.75, 0.7083, 0.75, 0.7083, 0.75, 0.75, 0.75, 0.75, 0.75, 0.7083, 0.75, 0.7083, 0.75, 0.75, 0.75, 0.3006, 0.3392, 0.3013, 0.3388, 0.3269, 0.324, 0.3266, 0.3242, 0.3006, 0.3392, 0.3266, 0.3242, 0.3266, 0.3242, 0.3006, 0.3392, 0.9167, 0.9375, 0.9583, 0.9375, 0.9583, 0.9375, 0.9167, 0.9375, 0.9167, 0.9375, 0.9583, 0.9375, 0.9583, 0.9375, 0.9167, 0.9375, 0.9167, 0.9375, 0.9583, 0.9375, 0.9583, 0.9375, 0.9167, 0.9375, 0.6667, 0.875, 0.625, 0.875, 0.625, 0.875, 0.6667, 0.875, 0.6667, 0.875, 0.625, 0.875, 0.625, 0.875, 0.6667, 0.875, 0.6667, 0.875, 0.625, 0.875, 0.625, 0.875, 0.6667, 0.875, 0.5833, 0.875, 0.5417, 0.875, 0.5417, 0.875, 0.5833, 0.875, 0.5833, 0.875, 0.5417, 0.875, 0.5417, 0.875, 0.5833, 0.875, 0.5833, 0.875, 0.5417, 0.875, 0.5417, 0.875, 0.5833, 0.875, 0.04215, 0.13, 0.04215, 0.1891, 0.04215, 0.1891, 0.04215, 0.13, 0.04215, 0.13, 0.04215, 0.1891, 0.04215, 0.1891, 0.04215, 0.13, 0.04215, 0.13, 0.04215, 0.1891, 0.04215, 0.1891, 0.04215, 0.13, 0.04215, 0.2483, 0.04215, 0.3074, 0.04215, 0.3074, 0.04215, 0.2483, 0.04215, 0.2483, 0.04215, 0.3074, 0.04215, 0.3074, 0.04215, 0.2483, 0.04215, 0.2483, 0.04215, 0.3074, 0.04215, 0.3074, 0.04215, 0.2483, 0.5833, 0.625, 0.5417, 0.625, 0.5417, 0.625, 0.5833, 0.625, 0.5833, 0.625, 0.5417, 0.625, 0.5417, 0.625, 0.5833, 0.625, 0.5833, 0.625, 0.5417, 0.625, 0.5417, 0.625, 0.5833, 0.625, 0.6667, 0.625, 0.625, 0.625, 0.625, 0.625, 0.6667, 0.625, 0.6667, 0.625, 0.625, 0.625, 0.625, 0.625, 0.6667, 0.625, 0.6667, 0.625, 0.625, 0.625, 0.625, 0.625, 0.6667, 0.625, 0.6667, 0.5625, 0.7083, 0.5625, 0.7083, 0.5625, 0.6667, 0.5625, 0.6667, 0.5625, 0.7083, 0.5625, 0.7083, 0.5625, 0.6667, 0.5625, 0.6667, 0.5625, 0.7083, 0.5625, 0.7083, 0.5625, 0.6667, 0.5625, 0.8333, 0.5625, 0.7917, 0.5625, 0.7917, 0.5625, 0.8333, 0.5625, 0.8333, 0.5625, 0.7917, 0.5625, 0.7917, 0.5625, 0.8333, 0.5625, 0.8333, 0.5625, 0.7917, 0.5625, 0.7917, 0.5625, 0.8333, 0.5625, -8.941e-08, 0.5625, 0.04167, 0.5625, 0.04167, 0.5625, -8.941e-08, 0.5625, -8.941e-08, 0.5625, 0.04167, 0.5625, 0.04167, 0.5625, -8.941e-08, 0.5625, -8.941e-08, 0.5625, 0.04167, 0.5625, 0.04167, 0.5625, -8.941e-08, 0.5625, 0.08333, 0.5625, 0.125, 0.5625, 0.125, 0.5625, 0.08333, 0.5625, 0.08333, 0.5625, 0.125, 0.5625, 0.125, 0.5625, 0.08333, 0.5625, 0.08333, 0.5625, 0.125, 0.5625, 0.125, 0.5625, 0.08333, 0.5625, 0.3333, 0.5625, 0.375, 0.5625, 0.375, 0.5625, 0.3333, 0.5625, 0.3333, 0.5625, 0.375, 0.5625, 0.375, 0.5625, 0.3333, 0.5625, 0.3333, 0.5625, 0.375, 0.5625, 0.375, 0.5625, 0.3333, 0.5625, 0.4167, 0.5625, 0.4583, 0.5625, 0.4583, 0.5625, 0.4167, 0.5625, 0.4167, 0.5625, 0.4583, 0.5625, 0.4583, 0.5625, 0.4167, 0.5625, 0.4167, 0.5625, 0.4583, 0.5625, 0.4583, 0.5625, 0.4167, 0.5625, 0.75, 0.75, 0.7917, 0.75, 0.7917, 0.75, 0.75, 0.75, 0.75, 0.75, 0.7917, 0.75, 0.7917, 0.75, 0.75, 0.75, 0.75, 0.75, 0.7917, 0.75, 0.7917, 0.75, 0.75, 0.75, 0.6667, 0.75, 0.7083, 0.75, 0.7083, 0.75, 0.6667, 0.75, 0.6667, 0.75, 0.7083, 0.75, 0.7083, 0.75, 0.6667, 0.75, 0.6667, 0.75, 0.7083, 0.75, 0.7083, 0.75, 0.6667, 0.75, 0.08333, 0.8125, 0.125, 0.8125, 0.125, 0.8125, 0.08333, 0.8125, 0.08333, 0.8125, 0.125, 0.8125, 0.125, 0.8125, 0.08333, 0.8125, 0.08333, 0.8125, 0.125, 0.8125, 0.125, 0.8125, 0.08333, 0.8125, -8.941e-08, 0.8125, 0.04167, 0.8125, 0.04167, 0.8125, -8.941e-08, 0.8125, -8.941e-08, 0.8125, 0.04167, 0.8125, 0.04167, 0.8125, -8.941e-08, 0.8125, -8.941e-08, 0.8125, 0.04167, 0.8125, 0.04167, 0.8125, -8.941e-08, 0.8125, 0.8333, 0.9375, 0.8667, 0.9375, 0.8667, 0.9375, 0.8333, 0.9375, 0.8333, 0.9375, 0.8667, 0.9375, 0.8667, 0.9375, 0.8333, 0.9375, 0.8333, 0.9375, 0.8667, 0.9375, 0.8667, 0.9375, 0.8333, 0.9375, 0.4167, 0.6875, 0.4583, 0.6875, 0.4583, 0.6875, 0.4167, 0.6875, 0.4167, 0.6875, 0.4583, 0.6875, 0.4583, 0.6875, 0.4167, 0.6875, 0.4167, 0.6875, 0.4583, 0.6875, 0.4583, 0.6875, 0.4167, 0.6875, 0.5, 0.875, 0.5417, 0.875, 0.5417, 0.875, 0.5, 0.875, 0.5, 0.875, 0.5417, 0.875, 0.5417, 0.875, 0.5, 0.875, 0.5, 0.875, 0.5417, 0.875, 0.5417, 0.875, 0.5, 0.875, 0.5833, 0.875, 0.625, 0.875, 0.625, 0.875, 0.5833, 0.875, 0.5833, 0.875, 0.625, 0.875, 0.625, 0.875, 0.5833, 0.875, 0.5833, 0.875, 0.625, 0.875, 0.625, 0.875, 0.5833, 0.875, 0.25, 0.9375, 0.2917, 0.9375, 0.2917, 0.9375, 0.25, 0.9375, 0.25, 0.9375, 0.2917, 0.9375, 0.2917, 0.9375, 0.25, 0.9375, 0.25, 0.9375, 0.2917, 0.9375, 0.2917, 0.9375, 0.25, 0.9375, 0.1667, 0.9375, 0.2083, 0.9375, 0.2083, 0.9375, 0.1667, 0.9375, 0.1667, 0.9375, 0.2083, 0.9375, 0.2083, 0.9375, 0.1667, 0.9375, 0.1667, 0.9375, 0.2083, 0.9375, 0.2083, 0.9375, 0.1667, 0.9375, 0.4167, 0.6875, 0.375, 0.6875, 0.375, 0.6875, 0.4167, 0.6875, 0.4167, 0.6875, 0.375, 0.6875, 0.375, 0.6875, 0.4167, 0.6875, 0.2486, 0.3692, 0.2746, 0.3542, 0.2746, 0.3542, 0.2486, 0.3692, 0.2746, 0.3542, 0.2746, 0.3542, 0.3006, 0.3392, 0.3525, 0.3092, 0.3269, 0.324, 0.3013, 0.3388, 0.3006, 0.3392, 0.375, 0.6875, 0.375, 0.6875, 0.3333, 0.6875, 0.3333, 0.6875, 0.5833, 0.625, 0.625, 0.625, 0.6667, 0.625, 0.6667, 0.625, 0.625, 0.625, 0.5833, 0.625, 0.5, 0.625, 0.5417, 0.625, 0.5833, 0.625, 0.5833, 0.625, 0.5417, 0.625, 0.5, 0.625, 0.4167, 0.5625, 0.375, 0.5625, 0.3333, 0.5625, 0.5, 0.5625, 0.4583, 0.5625, 0.4167, 0.5625, 0.3333, 0.5625, 0.375, 0.5625, 0.4167, 0.5625, 0.4167, 0.5625, 0.4583, 0.5625, 0.5, 0.5625, 0.8333, 0.5625, 0.7917, 0.5625, 0.75, 0.5625, 0.75, 0.5625, 0.7083, 0.5625, 0.6667, 0.5625, 0.6667, 0.5625, 0.7083, 0.5625, 0.75, 0.5625, 0.75, 0.5625, 0.7917, 0.5625, 0.8333, 0.5625, 0.1667, 0.5625, 0.125, 0.5625, 0.08333, 0.5625, 0.08333, 0.5625, 0.04167, 0.5625, -8.941e-08, 0.5625, 0.08333, 0.5625, 0.125, 0.5625, 0.1667, 0.5625, -8.941e-08, 0.5625, 0.04167, 0.5625, 0.08333, 0.5625, 0.5, 0.6875, 0.4583, 0.6875, 0.4167, 0.6875, 0.4167, 0.6875, 0.375, 0.6875, 0.3333, 0.6875, 0.3333, 0.6875, 0.375, 0.6875, 0.4167, 0.6875, 0.4167, 0.6875, 0.4583, 0.6875, 0.5, 0.6875, 0.75, 0.75, 0.7083, 0.75, 0.6667, 0.75, 0.8333, 0.75, 0.7917, 0.75, 0.75, 0.75, 0.6667, 0.75, 0.7083, 0.75, 0.75, 0.75, 0.75, 0.75, 0.7917, 0.75, 0.8333, 0.75, 0.1667, 0.8125, 0.125, 0.8125, 0.08333, 0.8125, 0.08333, 0.8125, 0.04167, 0.8125, -8.941e-08, 0.8125, 0.08333, 0.8125, 0.125, 0.8125, 0.1667, 0.8125, -8.941e-08, 0.8125, 0.04167, 0.8125, 0.08333, 0.8125, 0.8333, 0.9375, 0.8667, 0.9375, 0.9167, 0.9375, 0.9583, 0.9375, 1.0, 0.9375, 0.8333, 0.9375, 0.25, 0.9375, 0.2917, 0.9375, 0.3333, 0.9375, 0.1667, 0.9375, 0.2083, 0.9375, 0.25, 0.9375, 0.5833, 0.875, 0.5417, 0.875, 0.5, 0.875, 0.6667, 0.875, 0.625, 0.875, 0.5833, 0.875, 0.5833, 0.875, 0.625, 0.875, 0.6667, 0.875, 0.5, 0.875, 0.5417, 0.875, 0.5833, 0.875, 0.2486, 0.3692, 0.2746, 0.3542, 0.3006, 0.3392, 0.3266, 0.3242, 0.3525, 0.3092, 0.2486, 0.3692, 0.04215, 0.2483, 0.04215, 0.3074, 0.04215, 0.3666, 0.04215, 0.13, 0.04215, 0.1891, 0.04215, 0.2483])
me_cylinder.materials.append(mat_material_001)
me_cylinder.materials.append(mat_material)
me_cylinder.use_remesh_preserve_volume = False
me_cylinder.use_remesh_preserve_attributes = False
me_cylinder.use_mirror_vertex_groups = False
me_cylinder.update()

# ---- objects
ob_cylinder = bpy.data.objects.new('Cylinder', me_cylinder)

# ---- transforms, parenting, visibility, modifiers, constraints
ob_cylinder.location = (0.0, 0.0, 0.0)
ob_cylinder.lineart.crease_threshold = 0.0
_vg = ob_cylinder.vertex_groups.new(name='Group')

# ---- collection membership
col_collection.objects.link(ob_cylinder)

# ---- scene / render settings (as saved in the file)
scene.frame_start = 1; scene.frame_end = 250; scene.frame_set(3)
scene.render.engine = 'BLENDER_EEVEE_NEXT'
scene.cycles.use_denoising = False
scene.cycles.samples = 128
scene.cycles.sampling_pattern = 'TABULATED_SOBOL'
scene.cycles.use_adaptive_sampling = False
scene.cycles.use_light_tree = False
scene.view_settings.view_transform = 'Filmic'
bpy.context.view_layer.update()

# ---- added for rendering (the .blend has no active camera and no usable light): camera, sun
cam_auto = bpy.data.cameras.new('AutoCamera')
cam_auto.lens = 50.0
cam_auto.sensor_width = 36.0
cam_auto.clip_end = 1000.0
ob_auto_camera = bpy.data.objects.new('AutoCamera', cam_auto)
scene.collection.objects.link(ob_auto_camera)
ob_auto_camera.location = (0.694954, -0.833142, 0.861338)
ob_auto_camera.rotation_euler = (1.09748, -7.21219e-08, 0.694738)
scene.camera = ob_auto_camera
light_auto_sun = bpy.data.lights.new('AutoSun', 'SUN')
light_auto_sun.energy = 3.0
light_auto_sun.angle = 0.0523599
ob_auto_sun = bpy.data.objects.new('AutoSun', light_auto_sun)
scene.collection.objects.link(ob_auto_sun)
ob_auto_sun.rotation_euler = (0.872665, 0.174533, 0.523599)
bpy.context.view_layer.update()
